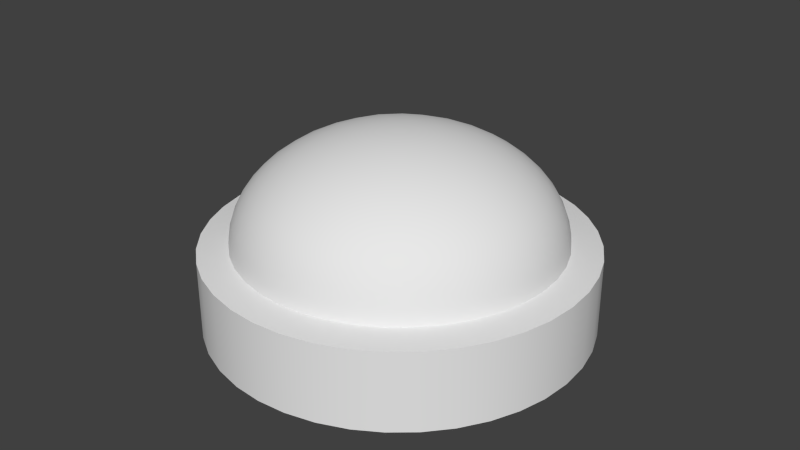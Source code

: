 # Source: pin_cushion.blend  (saved by Blender 2.74.0; exported with 4.5.12 LTS)
import bpy
from mathutils import Matrix  # noqa: F401  (used for matrix-valued properties, if any)

bpy.ops.wm.read_factory_settings(use_empty=True)
scene = bpy.context.scene
scene.name = 'Scene'

# ---- collections
col_collection_1 = bpy.data.collections.new('Collection 1'); scene.collection.children.link(col_collection_1)

# ---- world
world_world = bpy.data.worlds.new('World'); scene.world = world_world
world_world.color = (0.05088, 0.05088, 0.05088)
world_world.use_sun_shadow = False
world_world.sun_shadow_jitter_overblur = 0.0
world_world.cycles.sampling_method = 'MANUAL'
world_world.cycles.sample_map_resolution = 256

# ---- meshes
me_icosphere = bpy.data.meshes.new('Icosphere')
me_icosphere.from_pydata([(0.2764, -0.8506, 0.8141), (-0.7236, -0.5257, 0.8141), (-0.7236, 0.5257, 0.8141), (0.2764, 0.8506, 0.8141), (0.8944, 0.0, 0.8141), (0.0, 0.0, 1.182), (0.9312, -0.07009, 0.7546), (0.9566, -0.1476, 0.6837), (0.9647, -0.229, 0.603), (0.9511, -0.309, 0.5165), (0.9511, 0.309, 0.5165), (0.9647, 0.229, 0.603), (0.9566, 0.1476, 0.6837), (0.9312, 0.07009, 0.7546), (0.2211, -0.9073, 0.7546), (0.1552, -0.9554, 0.6837), (0.08028, -0.9883, 0.603), (-8.759e-09, -1.0, 0.5165), (0.5878, -0.809, 0.5165), (0.5159, -0.8467, 0.603), (0.436, -0.8642, 0.6837), (0.3544, -0.864, 0.7546), (-0.7945, -0.4906, 0.7546), (-0.8607, -0.4429, 0.6837), (-0.9151, -0.3817, 0.603), (-0.9511, -0.309, 0.5165), (-0.5878, -0.809, 0.5165), (-0.6458, -0.7523, 0.603), (-0.6872, -0.6817, 0.6837), (-0.7122, -0.604, 0.7546), (-0.7122, 0.604, 0.7546), (-0.6872, 0.6817, 0.6837), (-0.6458, 0.7523, 0.603), (-0.5878, 0.809, 0.5165), (-0.9511, 0.309, 0.5165), (-0.9151, 0.3817, 0.603), (-0.8607, 0.4429, 0.6837), (-0.7945, 0.4906, 0.7546), (0.3544, 0.864, 0.7546), (0.436, 0.8642, 0.6837), (0.5159, 0.8467, 0.603), (0.5878, 0.809, 0.5165), (8.759e-09, 1.0, 0.5165), (0.08028, 0.9883, 0.603), (0.1552, 0.9554, 0.6837), (0.2211, 0.9073, 0.7546), (0.8716, -0.1134, 0.8339), (0.8311, -0.2389, 0.8508), (0.7699, -0.3706, 0.8623), (0.6882, -0.5, 0.8664), (0.5904, -0.6177, 0.8623), (0.484, -0.7166, 0.8508), (0.3772, -0.7939, 0.8339), (0.1615, -0.864, 0.8339), (0.02964, -0.8642, 0.8508), (-0.1146, -0.8467, 0.8623), (-0.2629, -0.809, 0.8664), (-0.405, -0.7523, 0.8623), (-0.5319, -0.6817, 0.8508), (-0.6385, -0.604, 0.8339), (-0.7718, -0.4205, 0.8339), (-0.8127, -0.2952, 0.8508), (-0.8407, -0.1527, 0.8623), (-0.8506, 1.752e-08, 0.8664), (-0.8407, 0.1527, 0.8623), (-0.8127, 0.2952, 0.8508), (-0.7718, 0.4205, 0.8339), (-0.6385, 0.604, 0.8339), (-0.5319, 0.6817, 0.8508), (-0.405, 0.7523, 0.8623), (-0.2629, 0.809, 0.8664), (-0.1146, 0.8467, 0.8623), (0.02964, 0.8642, 0.8508), (0.1615, 0.864, 0.8339), (0.3772, 0.7939, 0.8339), (0.484, 0.7166, 0.8508), (0.5904, 0.6177, 0.8623), (0.6882, 0.5, 0.8664), (0.7699, 0.3706, 0.8623), (0.8311, 0.2389, 0.8508), (0.8716, 0.1134, 0.8339), (0.03685, -0.1134, 1.177), (0.07761, -0.2389, 1.161), (0.1204, -0.3706, 1.129), (0.1625, -0.5, 1.083), (0.2007, -0.6177, 1.023), (0.2328, -0.7166, 0.9541), (0.2579, -0.7939, 0.883), (0.8347, 0.0, 0.883), (0.7534, 0.0, 0.9541), (0.6495, 0.0, 1.023), (0.5257, 0.0, 1.083), (0.3897, 0.0, 1.129), (0.2511, 0.0, 1.161), (0.1192, 0.0, 1.177), (-0.09647, -0.07009, 1.177), (-0.2032, -0.1476, 1.161), (-0.3153, -0.229, 1.129), (-0.4253, -0.309, 1.083), (-0.5254, -0.3817, 1.023), (-0.6095, -0.4429, 0.9541), (-0.6753, -0.4906, 0.883), (-0.09647, 0.07009, 1.177), (-0.2032, 0.1476, 1.161), (-0.3153, 0.229, 1.129), (-0.4253, 0.309, 1.083), (-0.5254, 0.3817, 1.023), (-0.6095, 0.4429, 0.9541), (-0.6753, 0.4906, 0.883), (0.03685, 0.1134, 1.177), (0.07761, 0.2389, 1.161), (0.1204, 0.3706, 1.129), (0.1625, 0.5, 1.083), (0.2007, 0.6177, 1.023), (0.2328, 0.7166, 0.9541), (0.2579, 0.7939, 0.883), (0.1662, 0.1207, 1.168), (0.3072, 0.1265, 1.144), (0.2152, 0.253, 1.144), (0.4514, 0.1297, 1.104), (0.3618, 0.2629, 1.112), (0.2629, 0.3892, 1.104), (0.5878, 0.1297, 1.048), (0.5067, 0.2664, 1.062), (0.41, 0.3996, 1.062), (0.305, 0.5189, 1.048), (0.7063, 0.1265, 0.98), (0.6382, 0.2629, 0.998), (0.55, 0.3996, 1.005), (0.4472, 0.5257, 0.998), (0.3386, 0.6326, 0.98), (0.801, 0.1208, 0.9067), (0.7474, 0.253, 0.9253), (0.6721, 0.3892, 0.9357), (0.5778, 0.5189, 0.9357), (0.4716, 0.6326, 0.9253), (0.3624, 0.7245, 0.9067), (-0.06348, 0.1954, 1.168), (-0.02541, 0.3312, 1.144), (-0.1741, 0.2829, 1.144), (0.0161, 0.4694, 1.104), (-0.1382, 0.4253, 1.112), (-0.2889, 0.3703, 1.104), (0.05825, 0.5991, 1.048), (-0.09678, 0.5642, 1.062), (-0.2534, 0.5134, 1.062), (-0.3993, 0.4504, 1.048), (0.09791, 0.7108, 0.98), (-0.05279, 0.6882, 0.998), (-0.2101, 0.6466, 1.005), (-0.3618, 0.5878, 0.998), (-0.497, 0.5175, 0.98), (0.1327, 0.7991, 0.9067), (-0.009708, 0.789, 0.9253), (-0.1625, 0.7595, 0.9357), (-0.315, 0.7099, 0.9357), (-0.4559, 0.644, 0.9253), (-0.5771, 0.5685, 0.9067), (-0.2054, 0.0, 1.168), (-0.3229, 0.07819, 1.144), (-0.3229, -0.07819, 1.144), (-0.4414, 0.1604, 1.104), (-0.4472, -1.567e-08, 1.112), (-0.4414, -0.1604, 1.104), (-0.5518, 0.2405, 1.048), (-0.5665, 0.08232, 1.062), (-0.5665, -0.08232, 1.062), (-0.5518, -0.2405, 1.048), (-0.6457, 0.3128, 0.98), (-0.6708, 0.1625, 0.998), (-0.6798, -1.662e-08, 1.005), (-0.6708, -0.1625, 0.998), (-0.6457, -0.3128, 0.98), (-0.719, 0.3731, 0.9067), (-0.7534, 0.2346, 0.9253), (-0.7725, 0.08018, 0.9357), (-0.7725, -0.08018, 0.9357), (-0.7534, -0.2346, 0.9253), (-0.719, -0.3731, 0.9067), (-0.06348, -0.1954, 1.168), (-0.1741, -0.2829, 1.144), (-0.02541, -0.3312, 1.144), (-0.2889, -0.3703, 1.104), (-0.1382, -0.4253, 1.112), (0.0161, -0.4694, 1.104), (-0.3993, -0.4504, 1.048), (-0.2534, -0.5134, 1.062), (-0.09678, -0.5642, 1.062), (0.05825, -0.5991, 1.048), (-0.497, -0.5175, 0.98), (-0.3618, -0.5878, 0.998), (-0.2101, -0.6466, 1.005), (-0.05279, -0.6882, 0.998), (0.09791, -0.7108, 0.98), (-0.5771, -0.5685, 0.9067), (-0.4559, -0.644, 0.9253), (-0.315, -0.7099, 0.9357), (-0.1625, -0.7595, 0.9357), (-0.009708, -0.789, 0.9253), (0.1327, -0.7991, 0.9067), (0.1662, -0.1207, 1.168), (0.2152, -0.253, 1.144), (0.3072, -0.1265, 1.144), (0.2629, -0.3892, 1.104), (0.3618, -0.2629, 1.112), (0.4514, -0.1297, 1.104), (0.305, -0.5189, 1.048), (0.41, -0.3996, 1.062), (0.5067, -0.2664, 1.062), (0.5878, -0.1297, 1.048), (0.3386, -0.6326, 0.98), (0.4472, -0.5257, 0.998), (0.55, -0.3996, 1.005), (0.6382, -0.2629, 0.998), (0.7063, -0.1265, 0.98), (0.3624, -0.7245, 0.9067), (0.4716, -0.6326, 0.9253), (0.5778, -0.5189, 0.9357), (0.6721, -0.3892, 0.9357), (0.7474, -0.253, 0.9253), (0.801, -0.1208, 0.9067), (0.9037, 0.1954, 0.77), (0.9215, 0.2829, 0.6936), (0.855, 0.3312, 0.7821), (0.9189, 0.3703, 0.6073), (0.8618, 0.4253, 0.7005), (0.7824, 0.4694, 0.7888), (0.8928, 0.4504, 0.5165), (0.8467, 0.5134, 0.6097), (0.7766, 0.5643, 0.7029), (0.6882, 0.5991, 0.7888), (0.809, 0.5878, 0.5165), (0.7499, 0.6466, 0.6097), (0.6708, 0.6882, 0.7005), (0.5792, 0.7108, 0.7821), (0.7043, 0.7099, 0.5165), (0.6361, 0.7595, 0.6073), (0.5538, 0.789, 0.6936), (0.4651, 0.7991, 0.77), (0.09345, 0.9199, 0.77), (0.0157, 0.9638, 0.6936), (-0.05082, 0.9155, 0.7821), (-0.0682, 0.9883, 0.6073), (-0.1382, 0.9511, 0.7005), (-0.2046, 0.8892, 0.7888), (-0.1525, 0.9883, 0.5165), (-0.2266, 0.9639, 0.6097), (-0.2966, 0.913, 0.7029), (-0.3571, 0.8396, 0.7888), (-0.309, 0.9511, 0.5165), (-0.3832, 0.913, 0.6097), (-0.4472, 0.8506, 0.7005), (-0.497, 0.7705, 0.7821), (-0.4575, 0.8892, 0.5165), (-0.5257, 0.8396, 0.6073), (-0.5792, 0.7705, 0.6936), (-0.6163, 0.6893, 0.77), (-0.846, 0.3731, 0.77), (-0.9118, 0.3128, 0.6936), (-0.8864, 0.2346, 0.7821), (-0.961, 0.2405, 0.6073), (-0.9472, 0.1625, 0.7005), (-0.9089, 0.08018, 0.7888), (-0.9871, 0.1604, 0.5165), (-0.9867, 0.08232, 0.6097), (-0.96, -8.034e-08, 0.7029), (-0.9089, -0.08018, 0.7888), (-1.0, -3.608e-07, 0.5165), (-0.9867, -0.08232, 0.6097), (-0.9472, -0.1625, 0.7005), (-0.8864, -0.2346, 0.7821), (-0.9871, -0.1604, 0.5165), (-0.961, -0.2405, 0.6073), (-0.9118, -0.3128, 0.6936), (-0.846, -0.3731, 0.77), (-0.6163, -0.6893, 0.77), (-0.5792, -0.7705, 0.6936), (-0.497, -0.7705, 0.7821), (-0.5257, -0.8396, 0.6073), (-0.4472, -0.8506, 0.7005), (-0.3571, -0.8396, 0.7888), (-0.4575, -0.8892, 0.5165), (-0.3832, -0.913, 0.6097), (-0.2966, -0.913, 0.7029), (-0.2046, -0.8892, 0.7888), (-0.309, -0.9511, 0.5165), (-0.2266, -0.9639, 0.6097), (-0.1382, -0.9511, 0.7005), (-0.05082, -0.9155, 0.7821), (-0.1525, -0.9883, 0.5165), (-0.06821, -0.9883, 0.6073), (0.0157, -0.9638, 0.6936), (0.09345, -0.9199, 0.77), (0.4651, -0.7991, 0.77), (0.5538, -0.789, 0.6936), (0.5792, -0.7108, 0.7821), (0.6361, -0.7595, 0.6073), (0.6708, -0.6882, 0.7005), (0.6882, -0.5991, 0.7888), (0.7043, -0.7099, 0.5165), (0.7499, -0.6466, 0.6097), (0.7766, -0.5643, 0.7029), (0.7824, -0.4694, 0.7888), (0.809, -0.5878, 0.5165), (0.8467, -0.5134, 0.6097), (0.8618, -0.4253, 0.7005), (0.855, -0.3312, 0.7821), (0.8928, -0.4504, 0.5165), (0.9189, -0.3703, 0.6073), (0.9215, -0.2829, 0.6936), (0.9037, -0.1954, 0.77), (0.2989, 0.9199, 0.6855), (0.3797, 0.9155, 0.6051), (0.2309, 0.9638, 0.6051), (0.4575, 0.8892, 0.5165), (0.309, 0.9511, 0.5165), (0.1525, 0.9883, 0.5165), (-0.7825, 0.5685, 0.6855), (-0.7534, 0.644, 0.6051), (-0.8453, 0.5175, 0.6051), (-0.7043, 0.7099, 0.5165), (-0.809, 0.5878, 0.5165), (-0.8928, 0.4504, 0.5165), (-0.7825, -0.5685, 0.6855), (-0.8453, -0.5175, 0.6051), (-0.7534, -0.644, 0.6051), (-0.8928, -0.4504, 0.5165), (-0.809, -0.5878, 0.5165), (-0.7043, -0.7099, 0.5165), (0.2989, -0.9199, 0.6855), (0.2309, -0.9638, 0.6051), (0.3797, -0.9155, 0.6051), (0.1525, -0.9883, 0.5165), (0.309, -0.9511, 0.5165), (0.4575, -0.8892, 0.5165), (0.9672, -1.507e-08, 0.6855), (0.988, -0.07819, 0.6051), (0.988, 0.07819, 0.6051), (0.9871, -0.1604, 0.5165), (1.0, -1.567e-08, 0.5165), (0.9871, 0.1604, 0.5165), (1.13, -0.3672, -4.351e-06), (1.13, 0.3672, -4.351e-06), (-2.951e-08, -1.188, -4.351e-06), (0.6984, -0.9613, -4.351e-06), (-1.13, -0.3672, -4.351e-06), (-0.6984, -0.9613, -4.351e-06), (-0.6984, 0.9613, -4.351e-06), (-1.13, 0.3672, -4.351e-06), (0.6984, 0.9613, -4.351e-06), (-8.698e-09, 1.188, -4.351e-06), (1.061, 0.5352, -4.381e-06), (0.9613, 0.6984, -4.351e-06), (0.8369, 0.8435, -4.292e-06), (-0.1812, 1.174, -4.768e-06), (-0.3672, 1.13, -4.947e-06), (-0.5436, 1.057, -4.798e-06), (-1.173, 0.1905, -4.232e-06), (-1.188, -4.16e-07, -3.606e-06), (-1.173, -0.1905, -2.623e-06), (-0.5436, -1.057, -5.096e-06), (-0.3672, -1.13, -5.275e-06), (-0.1812, -1.174, -4.947e-06), (0.8369, -0.8435, -5.662e-06), (0.9613, -0.6984, -6.616e-06), (1.061, -0.5352, -7.063e-06), (0.5436, 1.057, -4.351e-06), (0.3672, 1.13, -4.351e-06), (0.1812, 1.174, -4.351e-06), (-0.8369, 0.8435, -4.351e-06), (-0.9613, 0.6984, -4.351e-06), (-1.061, 0.5352, -4.351e-06), (-1.061, -0.5352, -4.351e-06), (-0.9613, -0.6984, -4.351e-06), (-0.8369, -0.8435, -4.351e-06), (0.1812, -1.174, -4.351e-06), (0.3672, -1.13, -4.351e-06), (0.5436, -1.057, -4.351e-06), (1.173, -0.1905, 0.0), (1.188, -5.912e-09, 0.0), (1.173, 0.1905, -4.351e-06), (1.173, 0.1905, 0.4928), (1.188, -5.912e-09, 0.4928), (1.173, -0.1905, 0.4928), (0.5436, -1.057, 0.4928), (0.3672, -1.13, 0.4928), (0.1812, -1.174, 0.4928), (-0.8369, -0.8435, 0.4928), (-0.9613, -0.6984, 0.4928), (-1.061, -0.5352, 0.4928), (-1.061, 0.5352, 0.4928), (-0.9613, 0.6984, 0.4928), (-0.8369, 0.8435, 0.4928), (0.1812, 1.174, 0.4928), (0.3672, 1.13, 0.4928), (0.5436, 1.057, 0.4928), (1.061, -0.5352, 0.4928), (0.9613, -0.6984, 0.4928), (0.8369, -0.8435, 0.4928), (-0.1812, -1.174, 0.4928), (-0.3672, -1.13, 0.4928), (-0.5436, -1.057, 0.4928), (-1.173, -0.1905, 0.4928), (-1.188, -4.16e-07, 0.4928), (-1.173, 0.1905, 0.4928), (-0.5436, 1.057, 0.4928), (-0.3672, 1.13, 0.4928), (-0.1812, 1.174, 0.4928), (0.8369, 0.8435, 0.4928), (0.9613, 0.6984, 0.4928), (1.061, 0.5352, 0.4928), (-8.698e-09, 1.188, 0.4928), (0.6984, 0.9613, 0.4928), (-1.13, 0.3672, 0.4928), (-0.6984, 0.9613, 0.4928), (-0.6984, -0.9613, 0.4928), (-1.13, -0.3672, 0.4928), (0.6984, -0.9613, 0.4928), (-2.951e-08, -1.188, 0.4928), (1.13, 0.3672, 0.4928), (1.13, -0.3672, 0.4928), (0.9511, 0.309, 0.5165), (0.8928, 0.4504, 0.5165), (0.809, 0.5878, 0.5165), (0.7043, 0.7099, 0.5165), (0.5878, 0.809, 0.5165), (8.759e-09, 1.0, 0.5165), (-0.1525, 0.9883, 0.5165), (-0.309, 0.9511, 0.5165), (-0.4575, 0.8892, 0.5165), (-0.5878, 0.809, 0.5165), (-0.9511, 0.309, 0.5165), (-0.9871, 0.1604, 0.5165), (-1.0, -3.608e-07, 0.5165), (-0.9871, -0.1604, 0.5165), (-0.9511, -0.309, 0.5165), (-0.5878, -0.809, 0.5165), (-0.4575, -0.8892, 0.5165), (-0.309, -0.9511, 0.5165), (-0.1525, -0.9883, 0.5165), (-8.759e-09, -1.0, 0.5165), (0.5878, -0.809, 0.5165), (0.7043, -0.7099, 0.5165), (0.809, -0.5878, 0.5165), (0.8928, -0.4504, 0.5165), (0.9511, -0.309, 0.5165), (0.1525, 0.9883, 0.5165), (0.4575, 0.8892, 0.5165), (0.309, 0.9511, 0.5165), (-0.8928, 0.4504, 0.5165), (-0.7043, 0.7099, 0.5165), (-0.809, 0.5878, 0.5165), (-0.7043, -0.7099, 0.5165), (-0.8928, -0.4504, 0.5165), (-0.809, -0.5878, 0.5165), (0.4575, -0.8892, 0.5165), (0.1525, -0.9883, 0.5165), (0.309, -0.9511, 0.5165), (0.9871, 0.1604, 0.5165), (0.9871, -0.1604, 0.5165), (1.0, -1.567e-08, 0.5165), (1.13, 0.3672, -4.351e-06), (1.061, 0.5352, -4.381e-06), (0.9613, 0.6984, -4.351e-06), (0.8369, 0.8435, -4.292e-06), (0.6984, 0.9613, -4.351e-06), (-8.698e-09, 1.188, -4.351e-06), (-0.1812, 1.174, -4.768e-06), (-0.3672, 1.13, -4.947e-06), (-0.5436, 1.057, -4.798e-06), (-0.6984, 0.9613, -4.351e-06), (-1.13, 0.3672, -4.351e-06), (-1.173, 0.1905, -4.232e-06), (-1.188, -4.16e-07, -3.606e-06), (-1.173, -0.1905, -2.623e-06), (-1.13, -0.3672, -4.351e-06), (-0.6984, -0.9613, -4.351e-06), (-0.5436, -1.057, -5.096e-06), (-0.3672, -1.13, -5.275e-06), (-0.1812, -1.174, -4.947e-06), (-2.951e-08, -1.188, -4.351e-06), (0.6984, -0.9613, -4.351e-06), (0.8369, -0.8435, -5.662e-06), (0.9613, -0.6984, -6.616e-06), (1.061, -0.5352, -7.063e-06), (1.13, -0.3672, -4.351e-06), (0.1812, 1.174, -4.351e-06), (0.5436, 1.057, -4.351e-06), (0.3672, 1.13, -4.351e-06), (-1.061, 0.5352, -4.351e-06), (-0.8369, 0.8435, -4.351e-06), (-0.9613, 0.6984, -4.351e-06), (-0.8369, -0.8435, -4.351e-06), (-1.061, -0.5352, -4.351e-06), (-0.9613, -0.6984, -4.351e-06), (0.5436, -1.057, -4.351e-06), (0.1812, -1.174, -4.351e-06), (0.3672, -1.13, -4.351e-06), (1.173, 0.1905, -4.351e-06), (1.173, -0.1905, -4.351e-06), (1.188, -5.912e-09, -4.351e-06), (1.188, -5.912e-09, 0.4928), (1.173, 0.1905, 0.4928), (1.173, -0.1905, 0.4928), (1.13, -0.3672, 0.4928), (1.13, 0.3672, 0.4928), (0.3672, -1.13, 0.4928), (0.5436, -1.057, 0.4928), (0.1812, -1.174, 0.4928), (-2.951e-08, -1.188, 0.4928), (0.6984, -0.9613, 0.4928), (-0.9613, -0.6984, 0.4928), (-0.8369, -0.8435, 0.4928), (-1.061, -0.5352, 0.4928), (-1.13, -0.3672, 0.4928), (-0.6984, -0.9613, 0.4928), (-0.9613, 0.6984, 0.4928), (-1.061, 0.5352, 0.4928), (-0.8369, 0.8435, 0.4928), (-0.6984, 0.9613, 0.4928), (-1.13, 0.3672, 0.4928), (0.3672, 1.13, 0.4928), (0.1812, 1.174, 0.4928), (0.5436, 1.057, 0.4928), (0.6984, 0.9613, 0.4928), (-8.698e-09, 1.188, 0.4928), (1.061, -0.5352, 0.4928), (0.9613, -0.6984, 0.4928), (0.8369, -0.8435, 0.4928), (-0.1812, -1.174, 0.4928), (-0.3672, -1.13, 0.4928), (-0.5436, -1.057, 0.4928), (-1.173, -0.1905, 0.4928), (-1.188, -4.16e-07, 0.4928), (-1.173, 0.1905, 0.4928), (-0.5436, 1.057, 0.4928), (-0.3672, 1.13, 0.4928), (-0.1812, 1.174, 0.4928), (0.8369, 0.8435, 0.4928), (0.9613, 0.6984, 0.4928), (1.061, 0.5352, 0.4928)], [], [(0, 52, 87), (1, 59, 101), (2, 66, 108), (3, 73, 115), (4, 80, 88), (94, 109, 5), (93, 116, 94), (92, 117, 93), (91, 119, 92), (90, 122, 91), (89, 126, 90), (88, 131, 89), (94, 116, 109), (116, 110, 109), (93, 117, 116), (117, 118, 116), (116, 118, 110), (118, 111, 110), (92, 119, 117), (119, 120, 117), (117, 120, 118), (120, 121, 118), (118, 121, 111), (121, 112, 111), (91, 122, 119), (122, 123, 119), (119, 123, 120), (123, 124, 120), (120, 124, 121), (124, 125, 121), (121, 125, 112), (125, 113, 112), (90, 126, 122), (126, 127, 122), (122, 127, 123), (127, 128, 123), (123, 128, 124), (128, 129, 124), (124, 129, 125), (129, 130, 125), (125, 130, 113), (130, 114, 113), (89, 131, 126), (131, 132, 126), (126, 132, 127), (132, 133, 127), (127, 133, 128), (133, 134, 128), (128, 134, 129), (134, 135, 129), (129, 135, 130), (135, 136, 130), (130, 136, 114), (136, 115, 114), (88, 80, 131), (80, 79, 131), (131, 79, 132), (79, 78, 132), (132, 78, 133), (78, 77, 133), (133, 77, 134), (77, 76, 134), (134, 76, 135), (76, 75, 135), (135, 75, 136), (75, 74, 136), (136, 74, 115), (74, 3, 115), (109, 102, 5), (110, 137, 109), (111, 138, 110), (112, 140, 111), (113, 143, 112), (114, 147, 113), (115, 152, 114), (109, 137, 102), (137, 103, 102), (110, 138, 137), (138, 139, 137), (137, 139, 103), (139, 104, 103), (111, 140, 138), (140, 141, 138), (138, 141, 139), (141, 142, 139), (139, 142, 104), (142, 105, 104), (112, 143, 140), (143, 144, 140), (140, 144, 141), (144, 145, 141), (141, 145, 142), (145, 146, 142), (142, 146, 105), (146, 106, 105), (113, 147, 143), (147, 148, 143), (143, 148, 144), (148, 149, 144), (144, 149, 145), (149, 150, 145), (145, 150, 146), (150, 151, 146), (146, 151, 106), (151, 107, 106), (114, 152, 147), (152, 153, 147), (147, 153, 148), (153, 154, 148), (148, 154, 149), (154, 155, 149), (149, 155, 150), (155, 156, 150), (150, 156, 151), (156, 157, 151), (151, 157, 107), (157, 108, 107), (115, 73, 152), (73, 72, 152), (152, 72, 153), (72, 71, 153), (153, 71, 154), (71, 70, 154), (154, 70, 155), (70, 69, 155), (155, 69, 156), (69, 68, 156), (156, 68, 157), (68, 67, 157), (157, 67, 108), (67, 2, 108), (102, 95, 5), (103, 158, 102), (104, 159, 103), (105, 161, 104), (106, 164, 105), (107, 168, 106), (108, 173, 107), (102, 158, 95), (158, 96, 95), (103, 159, 158), (159, 160, 158), (158, 160, 96), (160, 97, 96), (104, 161, 159), (161, 162, 159), (159, 162, 160), (162, 163, 160), (160, 163, 97), (163, 98, 97), (105, 164, 161), (164, 165, 161), (161, 165, 162), (165, 166, 162), (162, 166, 163), (166, 167, 163), (163, 167, 98), (167, 99, 98), (106, 168, 164), (168, 169, 164), (164, 169, 165), (169, 170, 165), (165, 170, 166), (170, 171, 166), (166, 171, 167), (171, 172, 167), (167, 172, 99), (172, 100, 99), (107, 173, 168), (173, 174, 168), (168, 174, 169), (174, 175, 169), (169, 175, 170), (175, 176, 170), (170, 176, 171), (176, 177, 171), (171, 177, 172), (177, 178, 172), (172, 178, 100), (178, 101, 100), (108, 66, 173), (66, 65, 173), (173, 65, 174), (65, 64, 174), (174, 64, 175), (64, 63, 175), (175, 63, 176), (63, 62, 176), (176, 62, 177), (62, 61, 177), (177, 61, 178), (61, 60, 178), (178, 60, 101), (60, 1, 101), (95, 81, 5), (96, 179, 95), (97, 180, 96), (98, 182, 97), (99, 185, 98), (100, 189, 99), (101, 194, 100), (95, 179, 81), (179, 82, 81), (96, 180, 179), (180, 181, 179), (179, 181, 82), (181, 83, 82), (97, 182, 180), (182, 183, 180), (180, 183, 181), (183, 184, 181), (181, 184, 83), (184, 84, 83), (98, 185, 182), (185, 186, 182), (182, 186, 183), (186, 187, 183), (183, 187, 184), (187, 188, 184), (184, 188, 84), (188, 85, 84), (99, 189, 185), (189, 190, 185), (185, 190, 186), (190, 191, 186), (186, 191, 187), (191, 192, 187), (187, 192, 188), (192, 193, 188), (188, 193, 85), (193, 86, 85), (100, 194, 189), (194, 195, 189), (189, 195, 190), (195, 196, 190), (190, 196, 191), (196, 197, 191), (191, 197, 192), (197, 198, 192), (192, 198, 193), (198, 199, 193), (193, 199, 86), (199, 87, 86), (101, 59, 194), (59, 58, 194), (194, 58, 195), (58, 57, 195), (195, 57, 196), (57, 56, 196), (196, 56, 197), (56, 55, 197), (197, 55, 198), (55, 54, 198), (198, 54, 199), (54, 53, 199), (199, 53, 87), (53, 0, 87), (81, 94, 5), (82, 200, 81), (83, 201, 82), (84, 203, 83), (85, 206, 84), (86, 210, 85), (87, 215, 86), (81, 200, 94), (200, 93, 94), (82, 201, 200), (201, 202, 200), (200, 202, 93), (202, 92, 93), (83, 203, 201), (203, 204, 201), (201, 204, 202), (204, 205, 202), (202, 205, 92), (205, 91, 92), (84, 206, 203), (206, 207, 203), (203, 207, 204), (207, 208, 204), (204, 208, 205), (208, 209, 205), (205, 209, 91), (209, 90, 91), (85, 210, 206), (210, 211, 206), (206, 211, 207), (211, 212, 207), (207, 212, 208), (212, 213, 208), (208, 213, 209), (213, 214, 209), (209, 214, 90), (214, 89, 90), (86, 215, 210), (215, 216, 210), (210, 216, 211), (216, 217, 211), (211, 217, 212), (217, 218, 212), (212, 218, 213), (218, 219, 213), (213, 219, 214), (219, 220, 214), (214, 220, 89), (220, 88, 89), (87, 52, 215), (52, 51, 215), (215, 51, 216), (51, 50, 216), (216, 50, 217), (50, 49, 217), (217, 49, 218), (49, 48, 218), (218, 48, 219), (48, 47, 219), (219, 47, 220), (47, 46, 220), (220, 46, 88), (46, 4, 88), (13, 80, 4), (12, 221, 13), (11, 222, 12), (10, 224, 11), (13, 221, 80), (221, 79, 80), (12, 222, 221), (222, 223, 221), (221, 223, 79), (223, 78, 79), (11, 224, 222), (224, 225, 222), (222, 225, 223), (225, 226, 223), (223, 226, 78), (226, 77, 78), (10, 227, 224), (227, 228, 224), (224, 228, 225), (228, 229, 225), (225, 229, 226), (229, 230, 226), (226, 230, 77), (230, 76, 77), (227, 231, 228), (231, 232, 228), (228, 232, 229), (232, 233, 229), (229, 233, 230), (233, 234, 230), (230, 234, 76), (234, 75, 76), (231, 235, 232), (235, 236, 232), (232, 236, 233), (236, 237, 233), (233, 237, 234), (237, 238, 234), (234, 238, 75), (238, 74, 75), (235, 41, 236), (41, 40, 236), (236, 40, 237), (40, 39, 237), (237, 39, 238), (39, 38, 238), (238, 38, 74), (38, 3, 74), (45, 73, 3), (44, 239, 45), (43, 240, 44), (42, 242, 43), (45, 239, 73), (239, 72, 73), (44, 240, 239), (240, 241, 239), (239, 241, 72), (241, 71, 72), (43, 242, 240), (242, 243, 240), (240, 243, 241), (243, 244, 241), (241, 244, 71), (244, 70, 71), (42, 245, 242), (245, 246, 242), (242, 246, 243), (246, 247, 243), (243, 247, 244), (247, 248, 244), (244, 248, 70), (248, 69, 70), (245, 249, 246), (249, 250, 246), (246, 250, 247), (250, 251, 247), (247, 251, 248), (251, 252, 248), (248, 252, 69), (252, 68, 69), (249, 253, 250), (253, 254, 250), (250, 254, 251), (254, 255, 251), (251, 255, 252), (255, 256, 252), (252, 256, 68), (256, 67, 68), (253, 33, 254), (33, 32, 254), (254, 32, 255), (32, 31, 255), (255, 31, 256), (31, 30, 256), (256, 30, 67), (30, 2, 67), (37, 66, 2), (36, 257, 37), (35, 258, 36), (34, 260, 35), (37, 257, 66), (257, 65, 66), (36, 258, 257), (258, 259, 257), (257, 259, 65), (259, 64, 65), (35, 260, 258), (260, 261, 258), (258, 261, 259), (261, 262, 259), (259, 262, 64), (262, 63, 64), (34, 263, 260), (263, 264, 260), (260, 264, 261), (264, 265, 261), (261, 265, 262), (265, 266, 262), (262, 266, 63), (266, 62, 63), (263, 267, 264), (267, 268, 264), (264, 268, 265), (268, 269, 265), (265, 269, 266), (269, 270, 266), (266, 270, 62), (270, 61, 62), (267, 271, 268), (271, 272, 268), (268, 272, 269), (272, 273, 269), (269, 273, 270), (273, 274, 270), (270, 274, 61), (274, 60, 61), (271, 25, 272), (25, 24, 272), (272, 24, 273), (24, 23, 273), (273, 23, 274), (23, 22, 274), (274, 22, 60), (22, 1, 60), (29, 59, 1), (28, 275, 29), (27, 276, 28), (26, 278, 27), (29, 275, 59), (275, 58, 59), (28, 276, 275), (276, 277, 275), (275, 277, 58), (277, 57, 58), (27, 278, 276), (278, 279, 276), (276, 279, 277), (279, 280, 277), (277, 280, 57), (280, 56, 57), (26, 281, 278), (281, 282, 278), (278, 282, 279), (282, 283, 279), (279, 283, 280), (283, 284, 280), (280, 284, 56), (284, 55, 56), (281, 285, 282), (285, 286, 282), (282, 286, 283), (286, 287, 283), (283, 287, 284), (287, 288, 284), (284, 288, 55), (288, 54, 55), (285, 289, 286), (289, 290, 286), (286, 290, 287), (290, 291, 287), (287, 291, 288), (291, 292, 288), (288, 292, 54), (292, 53, 54), (289, 17, 290), (17, 16, 290), (290, 16, 291), (16, 15, 291), (291, 15, 292), (15, 14, 292), (292, 14, 53), (14, 0, 53), (21, 52, 0), (20, 293, 21), (19, 294, 20), (18, 296, 19), (21, 293, 52), (293, 51, 52), (20, 294, 293), (294, 295, 293), (293, 295, 51), (295, 50, 51), (19, 296, 294), (296, 297, 294), (294, 297, 295), (297, 298, 295), (295, 298, 50), (298, 49, 50), (18, 299, 296), (299, 300, 296), (296, 300, 297), (300, 301, 297), (297, 301, 298), (301, 302, 298), (298, 302, 49), (302, 48, 49), (299, 303, 300), (303, 304, 300), (300, 304, 301), (304, 305, 301), (301, 305, 302), (305, 306, 302), (302, 306, 48), (306, 47, 48), (303, 307, 304), (307, 308, 304), (304, 308, 305), (308, 309, 305), (305, 309, 306), (309, 310, 306), (306, 310, 47), (310, 46, 47), (307, 9, 308), (9, 8, 308), (308, 8, 309), (8, 7, 309), (309, 7, 310), (7, 6, 310), (310, 6, 46), (6, 4, 46), (38, 45, 3), (39, 311, 38), (40, 312, 39), (41, 314, 40), (38, 311, 45), (311, 44, 45), (39, 312, 311), (312, 313, 311), (311, 313, 44), (313, 43, 44), (40, 314, 312), (314, 315, 312), (312, 315, 313), (315, 316, 313), (313, 316, 43), (316, 42, 43), (30, 37, 2), (31, 317, 30), (32, 318, 31), (33, 320, 32), (30, 317, 37), (317, 36, 37), (31, 318, 317), (318, 319, 317), (317, 319, 36), (319, 35, 36), (32, 320, 318), (320, 321, 318), (318, 321, 319), (321, 322, 319), (319, 322, 35), (322, 34, 35), (22, 29, 1), (23, 323, 22), (24, 324, 23), (25, 326, 24), (22, 323, 29), (323, 28, 29), (23, 324, 323), (324, 325, 323), (323, 325, 28), (325, 27, 28), (24, 326, 324), (326, 327, 324), (324, 327, 325), (327, 328, 325), (325, 328, 27), (328, 26, 27), (14, 21, 0), (15, 329, 14), (16, 330, 15), (17, 332, 16), (14, 329, 21), (329, 20, 21), (15, 330, 329), (330, 331, 329), (329, 331, 20), (331, 19, 20), (16, 332, 330), (332, 333, 330), (330, 333, 331), (333, 334, 331), (331, 334, 19), (334, 18, 19), (6, 13, 4), (7, 335, 6), (8, 336, 7), (9, 338, 8), (6, 335, 13), (335, 12, 13), (7, 336, 335), (336, 337, 335), (335, 337, 12), (337, 11, 12), (8, 338, 336), (338, 339, 336), (336, 339, 337), (339, 340, 337), (337, 340, 11), (340, 10, 11), (461, 498, 500, 499, 485, 484, 483, 482, 481, 495, 497, 496, 480, 479, 478, 477, 476, 492, 494, 493, 475, 474, 473, 472, 471, 489, 491, 490, 470, 469, 468, 467, 466, 486, 488, 487, 465, 464, 463, 462), (400, 401, 360, 361), (388, 389, 372, 373), (411, 393, 368, 350), (383, 420, 341, 378), (412, 408, 353, 349), (402, 403, 358, 359), (390, 391, 370, 371), (397, 398, 363, 364), (385, 386, 375, 376), (410, 419, 342, 351), (414, 405, 356, 347), (413, 390, 371, 348), (387, 388, 373, 374), (399, 400, 361, 362), (395, 412, 349, 366), (382, 383, 378, 379), (407, 411, 350, 354), (416, 402, 359, 345), (415, 387, 374, 346), (396, 397, 364, 365), (384, 385, 376, 377), (409, 410, 351, 352), (404, 413, 348, 357), (392, 414, 347, 369), (418, 399, 362, 343), (417, 384, 377, 344), (394, 395, 366, 367), (381, 382, 379, 380), (406, 407, 354, 355), (389, 416, 345, 372), (401, 415, 346, 360), (420, 396, 365, 341), (419, 381, 380, 342), (408, 409, 352, 353), (403, 404, 357, 358), (391, 392, 369, 370), (386, 418, 343, 375), (398, 417, 344, 363), (405, 406, 355, 356), (393, 394, 367, 368), (434, 433, 533, 532), (452, 454, 511, 512), (451, 450, 518, 516), (442, 441, 510, 528), (447, 425, 524, 523), (443, 442, 528, 527), (427, 426, 525, 537), (440, 439, 529, 509), (428, 427, 537, 536), (441, 455, 507, 510), (459, 445, 504, 503), (425, 424, 538, 524), (439, 438, 530, 529), (426, 446, 522, 525), (454, 453, 513, 511), (450, 430, 519, 518), (455, 457, 506, 507), (424, 423, 539, 538), (432, 431, 520, 534), (446, 448, 521, 522), (445, 444, 526, 504), (433, 432, 534, 533), (421, 458, 502, 505), (430, 429, 535, 519), (444, 443, 527, 526), (453, 435, 514, 513), (431, 449, 517, 520), (457, 456, 508, 506), (458, 460, 501, 502), (429, 428, 536, 535), (448, 447, 523, 521), (437, 436, 515, 531), (449, 451, 516, 517), (438, 437, 531, 530), (435, 434, 532, 514), (422, 421, 505, 540), (456, 440, 509, 508), (423, 422, 540, 539), (436, 452, 512, 515), (460, 459, 503, 501)])
me_icosphere.polygons.foreach_set('use_smooth', [True] * 721)
_uv = me_icosphere.uv_layers.new(name='UVMap')
_uv.uv.foreach_set('vector', [0.9814, 0.2582, 0.9825, 0.2388, 0.9962, 0.2506, 0.8886, 0.5513, 0.885, 0.5736, 0.8732, 0.5539, 0.8097, 0.5935, 0.8147, 0.5716, 0.8258, 0.5935, 0.7867, 0.9054, 0.7809, 0.9257, 0.7713, 0.9028, 0.9765, 0.05636, 0.9835, 0.03989, 0.9917, 0.06223, 0.6179, 0.6242, 0.5923, 0.6325, 0.5994, 0.6107, 0.6385, 0.6391, 0.6116, 0.6483, 0.6179, 0.6242, 0.6602, 0.6548, 0.633, 0.6652, 0.6385, 0.6391, 0.6816, 0.6702, 0.6553, 0.682, 0.6602, 0.6548, 0.7011, 0.6843, 0.6768, 0.6975, 0.6816, 0.6702, 0.7176, 0.696, 0.6959, 0.7104, 0.7011, 0.6843, 0.7306, 0.7052, 0.7116, 0.7202, 0.7176, 0.696, 0.6179, 0.6242, 0.6116, 0.6483, 0.5923, 0.6325, 0.6116, 0.6483, 0.5845, 0.6567, 0.5923, 0.6325, 0.6385, 0.6391, 0.633, 0.6652, 0.6116, 0.6483, 0.633, 0.6652, 0.6044, 0.6745, 0.6116, 0.6483, 0.6116, 0.6483, 0.6044, 0.6745, 0.5845, 0.6567, 0.6044, 0.6745, 0.5765, 0.6821, 0.5845, 0.6567, 0.6602, 0.6548, 0.6553, 0.682, 0.633, 0.6652, 0.6553, 0.682, 0.6263, 0.6927, 0.633, 0.6652, 0.633, 0.6652, 0.6263, 0.6927, 0.6044, 0.6745, 0.6263, 0.6927, 0.5966, 0.7011, 0.6044, 0.6745, 0.6044, 0.6745, 0.5966, 0.7011, 0.5765, 0.6821, 0.5966, 0.7011, 0.5686, 0.707, 0.5765, 0.6821, 0.6816, 0.6702, 0.6768, 0.6975, 0.6553, 0.682, 0.6768, 0.6975, 0.6486, 0.7096, 0.6553, 0.682, 0.6553, 0.682, 0.6486, 0.7096, 0.6263, 0.6927, 0.6486, 0.7096, 0.6185, 0.7194, 0.6263, 0.6927, 0.6263, 0.6927, 0.6185, 0.7194, 0.5966, 0.7011, 0.6185, 0.7194, 0.5888, 0.7261, 0.5966, 0.7011, 0.5966, 0.7011, 0.5888, 0.7261, 0.5686, 0.707, 0.5888, 0.7261, 0.5615, 0.7297, 0.5686, 0.707, 0.7011, 0.6843, 0.6959, 0.7104, 0.6768, 0.6975, 0.6959, 0.7104, 0.6698, 0.724, 0.6768, 0.6975, 0.6768, 0.6975, 0.6698, 0.724, 0.6486, 0.7096, 0.6698, 0.724, 0.6406, 0.7353, 0.6486, 0.7096, 0.6486, 0.7096, 0.6406, 0.7353, 0.6185, 0.7194, 0.6406, 0.7353, 0.6104, 0.7433, 0.6185, 0.7194, 0.6185, 0.7194, 0.6104, 0.7433, 0.5888, 0.7261, 0.6104, 0.7433, 0.5815, 0.7477, 0.5888, 0.7261, 0.5888, 0.7261, 0.5815, 0.7477, 0.5615, 0.7297, 0.5815, 0.7477, 0.5557, 0.7488, 0.5615, 0.7297, 0.7176, 0.696, 0.7116, 0.7202, 0.6959, 0.7104, 0.7116, 0.7202, 0.6882, 0.7348, 0.6959, 0.7104, 0.6959, 0.7104, 0.6882, 0.7348, 0.6698, 0.724, 0.6882, 0.7348, 0.6611, 0.7475, 0.6698, 0.724, 0.6698, 0.724, 0.6611, 0.7475, 0.6406, 0.7353, 0.6611, 0.7475, 0.6318, 0.757, 0.6406, 0.7353, 0.6406, 0.7353, 0.6318, 0.757, 0.6104, 0.7433, 0.6318, 0.757, 0.6024, 0.7627, 0.6104, 0.7433, 0.6104, 0.7433, 0.6024, 0.7627, 0.5815, 0.7477, 0.7623, 0.8515, 0.7667, 0.8787, 0.7491, 0.8735, 0.5815, 0.7477, 0.5751, 0.7647, 0.5557, 0.7488, 0.7667, 0.8787, 0.7713, 0.9028, 0.7546, 0.8993, 0.9917, 0.06223, 0.9835, 0.03989, 1.0, 0.04563, 0.7238, 0.7271, 0.7032, 0.7421, 0.7116, 0.7202, 0.7116, 0.7202, 0.7032, 0.7421, 0.6882, 0.7348, 0.7032, 0.7421, 0.6787, 0.7557, 0.6882, 0.7348, 0.6882, 0.7348, 0.6787, 0.7557, 0.6611, 0.7475, 0.7713, 0.7763, 0.7734, 0.8026, 0.756, 0.7943, 0.756, 0.7943, 0.7734, 0.8026, 0.7586, 0.8227, 0.7734, 0.8026, 0.7763, 0.8304, 0.7586, 0.8227, 0.7586, 0.8227, 0.7763, 0.8304, 0.7623, 0.8515, 0.7763, 0.8304, 0.7796, 0.8578, 0.7623, 0.8515, 0.7623, 0.8515, 0.7796, 0.8578, 0.7667, 0.8787, 0.7796, 0.8578, 0.7832, 0.8831, 0.7667, 0.8787, 0.7667, 0.8787, 0.7832, 0.8831, 0.7713, 0.9028, 0.7832, 0.8831, 0.7867, 0.9054, 0.7713, 0.9028, 0.5923, 0.6325, 0.5765, 0.6107, 0.5994, 0.6107, 0.5845, 0.6567, 0.5675, 0.634, 0.5923, 0.6325, 0.5765, 0.6821, 0.5582, 0.6594, 0.5845, 0.6567, 0.5686, 0.707, 0.5492, 0.6857, 0.5765, 0.6821, 0.5615, 0.7297, 0.5413, 0.7107, 0.5686, 0.707, 0.5557, 0.7488, 0.5352, 0.7326, 0.5615, 0.7297, 0.7713, 0.9028, 0.7643, 0.9241, 0.7546, 0.8993, 0.5923, 0.6325, 0.5675, 0.634, 0.5765, 0.6107, 0.5675, 0.634, 0.5512, 0.6107, 0.5765, 0.6107, 0.5845, 0.6567, 0.5582, 0.6594, 0.5675, 0.634, 0.5582, 0.6594, 0.5405, 0.6351, 0.5675, 0.634, 0.5675, 0.634, 0.5405, 0.6351, 0.5512, 0.6107, 0.5405, 0.6351, 0.5247, 0.6107, 0.5512, 0.6107, 0.5765, 0.6821, 0.5492, 0.6857, 0.5582, 0.6594, 0.5492, 0.6857, 0.5301, 0.6613, 0.5582, 0.6594, 0.5582, 0.6594, 0.5301, 0.6613, 0.5405, 0.6351, 0.5301, 0.6613, 0.5129, 0.6357, 0.5405, 0.6351, 0.5405, 0.6351, 0.5129, 0.6357, 0.5247, 0.6107, 0.5129, 0.6357, 0.4988, 0.6107, 0.5247, 0.6107, 0.5686, 0.707, 0.5413, 0.7107, 0.5492, 0.6857, 0.5413, 0.7107, 0.5211, 0.6877, 0.5492, 0.6857, 0.5492, 0.6857, 0.5211, 0.6877, 0.5301, 0.6613, 0.5211, 0.6877, 0.5025, 0.662, 0.5301, 0.6613, 0.5301, 0.6613, 0.5025, 0.662, 0.5129, 0.6357, 0.5025, 0.662, 0.487, 0.6357, 0.5129, 0.6357, 0.5129, 0.6357, 0.487, 0.6357, 0.4988, 0.6107, 0.487, 0.6357, 0.4752, 0.6107, 0.4988, 0.6107, 0.5615, 0.7297, 0.5352, 0.7326, 0.5413, 0.7107, 0.5352, 0.7326, 0.5142, 0.712, 0.5413, 0.7107, 0.5413, 0.7107, 0.5142, 0.712, 0.5211, 0.6877, 0.5142, 0.712, 0.4944, 0.6877, 0.5211, 0.6877, 0.5211, 0.6877, 0.4944, 0.6877, 0.5025, 0.662, 0.4944, 0.6877, 0.4775, 0.6613, 0.5025, 0.662, 0.5025, 0.662, 0.4775, 0.6613, 0.487, 0.6357, 0.4775, 0.6613, 0.4645, 0.6351, 0.487, 0.6357, 0.487, 0.6357, 0.4645, 0.6351, 0.4752, 0.6107, 0.4645, 0.6351, 0.4556, 0.6107, 0.4752, 0.6107, 0.5557, 0.7488, 0.531, 0.7503, 0.5352, 0.7326, 0.531, 0.7503, 0.5099, 0.7326, 0.5352, 0.7326, 0.5352, 0.7326, 0.5099, 0.7326, 0.5142, 0.712, 0.5099, 0.7326, 0.4894, 0.7107, 0.5142, 0.712, 0.5142, 0.712, 0.4894, 0.7107, 0.4944, 0.6877, 0.4894, 0.7107, 0.4713, 0.6857, 0.4944, 0.6877, 0.4944, 0.6877, 0.4713, 0.6857, 0.4775, 0.6613, 0.4713, 0.6857, 0.4569, 0.6594, 0.4775, 0.6613, 0.4775, 0.6613, 0.4569, 0.6594, 0.4645, 0.6351, 0.8385, 0.6423, 0.832, 0.6168, 0.8509, 0.6179, 0.8509, 0.6179, 0.832, 0.6168, 0.8434, 0.5935, 0.832, 0.6168, 0.8258, 0.5935, 0.8434, 0.5935, 0.7713, 0.9028, 0.7809, 0.9257, 0.7643, 0.9241, 0.7809, 0.9257, 0.7748, 0.9476, 0.7643, 0.9241, 0.7643, 0.9241, 0.7748, 0.9476, 0.7572, 0.9466, 0.7748, 0.9476, 0.7688, 0.9697, 0.7572, 0.9466, 0.5099, 0.7326, 0.4874, 0.7297, 0.4894, 0.7107, 0.8358, 0.7125, 0.831, 0.6898, 0.85, 0.6935, 0.4894, 0.7107, 0.4685, 0.707, 0.4713, 0.6857, 0.831, 0.6898, 0.8256, 0.6649, 0.8447, 0.6685, 0.8447, 0.6685, 0.8256, 0.6649, 0.8385, 0.6423, 0.8256, 0.6649, 0.8201, 0.6395, 0.8385, 0.6423, 0.8385, 0.6423, 0.8201, 0.6395, 0.832, 0.6168, 0.8201, 0.6395, 0.8147, 0.6153, 0.832, 0.6168, 0.832, 0.6168, 0.8147, 0.6153, 0.8258, 0.5935, 0.8147, 0.6153, 0.8097, 0.5935, 0.8258, 0.5935, 0.5765, 0.6107, 0.5923, 0.5888, 0.5994, 0.6107, 0.5512, 0.6107, 0.5675, 0.5874, 0.5765, 0.6107, 0.5247, 0.6107, 0.5405, 0.5863, 0.5512, 0.6107, 0.4988, 0.6107, 0.5129, 0.5857, 0.5247, 0.6107, 0.4752, 0.6107, 0.487, 0.5857, 0.4988, 0.6107, 0.4556, 0.6107, 0.4645, 0.5863, 0.4752, 0.6107, 0.8258, 0.5935, 0.832, 0.5702, 0.8434, 0.5935, 0.5765, 0.6107, 0.5675, 0.5874, 0.5923, 0.5888, 0.5675, 0.5874, 0.5845, 0.5647, 0.5923, 0.5888, 0.5512, 0.6107, 0.5405, 0.5863, 0.5675, 0.5874, 0.5405, 0.5863, 0.5582, 0.5619, 0.5675, 0.5874, 0.5675, 0.5874, 0.5582, 0.5619, 0.5845, 0.5647, 0.5582, 0.5619, 0.5765, 0.5393, 0.5845, 0.5647, 0.5247, 0.6107, 0.5129, 0.5857, 0.5405, 0.5863, 0.5129, 0.5857, 0.5301, 0.56, 0.5405, 0.5863, 0.5405, 0.5863, 0.5301, 0.56, 0.5582, 0.5619, 0.5301, 0.56, 0.5492, 0.5357, 0.5582, 0.5619, 0.5582, 0.5619, 0.5492, 0.5357, 0.5765, 0.5393, 0.5492, 0.5357, 0.5686, 0.5143, 0.5765, 0.5393, 0.4988, 0.6107, 0.487, 0.5857, 0.5129, 0.5857, 0.487, 0.5857, 0.5025, 0.5593, 0.5129, 0.5857, 0.5129, 0.5857, 0.5025, 0.5593, 0.5301, 0.56, 0.5025, 0.5593, 0.5211, 0.5337, 0.5301, 0.56, 0.5301, 0.56, 0.5211, 0.5337, 0.5492, 0.5357, 0.5211, 0.5337, 0.5414, 0.5107, 0.5492, 0.5357, 0.5492, 0.5357, 0.5414, 0.5107, 0.5686, 0.5143, 0.5414, 0.5107, 0.5615, 0.4917, 0.5686, 0.5143, 0.4752, 0.6107, 0.4645, 0.5863, 0.487, 0.5857, 0.4645, 0.5863, 0.4775, 0.56, 0.487, 0.5857, 0.487, 0.5857, 0.4775, 0.56, 0.5025, 0.5593, 0.4775, 0.56, 0.4945, 0.5337, 0.5025, 0.5593, 0.5025, 0.5593, 0.4945, 0.5337, 0.5211, 0.5337, 0.4945, 0.5337, 0.5142, 0.5094, 0.5211, 0.5337, 0.5211, 0.5337, 0.5142, 0.5094, 0.5414, 0.5107, 0.5142, 0.5094, 0.5352, 0.4888, 0.5414, 0.5107, 0.5414, 0.5107, 0.5352, 0.4888, 0.5615, 0.4917, 0.5352, 0.4888, 0.5557, 0.4726, 0.5615, 0.4917, 0.8434, 0.5935, 0.832, 0.5702, 0.8509, 0.5691, 0.832, 0.5702, 0.8385, 0.5447, 0.8509, 0.5691, 0.4645, 0.5863, 0.4569, 0.5619, 0.4775, 0.56, 0.4569, 0.5619, 0.4713, 0.5357, 0.4775, 0.56, 0.4775, 0.56, 0.4713, 0.5357, 0.4945, 0.5337, 0.4713, 0.5357, 0.4894, 0.5107, 0.4945, 0.5337, 0.4945, 0.5337, 0.4894, 0.5107, 0.5142, 0.5094, 0.4894, 0.5107, 0.5099, 0.4888, 0.5142, 0.5094, 0.5142, 0.5094, 0.5099, 0.4888, 0.5352, 0.4888, 0.5099, 0.4888, 0.531, 0.4711, 0.5352, 0.4888, 0.5352, 0.4888, 0.531, 0.4711, 0.5557, 0.4726, 0.8661, 0.5326, 0.8732, 0.5539, 0.8564, 0.5574, 0.8258, 0.5935, 0.8147, 0.5716, 0.832, 0.5702, 0.8147, 0.5716, 0.8201, 0.5475, 0.832, 0.5702, 0.832, 0.5702, 0.8201, 0.5475, 0.8385, 0.5447, 0.8201, 0.5475, 0.8256, 0.5221, 0.8385, 0.5447, 0.8385, 0.5447, 0.8256, 0.5221, 0.8447, 0.5185, 0.8256, 0.5221, 0.831, 0.4971, 0.8447, 0.5185, 0.4713, 0.5357, 0.4685, 0.5143, 0.4894, 0.5107, 0.831, 0.4971, 0.8358, 0.4745, 0.85, 0.4935, 0.4894, 0.5107, 0.4874, 0.4917, 0.5099, 0.4888, 0.8706, 0.487, 0.8766, 0.5091, 0.859, 0.5101, 0.859, 0.5101, 0.8766, 0.5091, 0.8661, 0.5326, 0.8766, 0.5091, 0.8827, 0.531, 0.8661, 0.5326, 0.8661, 0.5326, 0.8827, 0.531, 0.8732, 0.5539, 0.8827, 0.531, 0.8886, 0.5513, 0.8732, 0.5539, 0.5923, 0.5888, 0.6179, 0.5972, 0.5994, 0.6107, 0.5845, 0.5647, 0.6116, 0.573, 0.5923, 0.5888, 0.5765, 0.5393, 0.6044, 0.5469, 0.5845, 0.5647, 0.5686, 0.5143, 0.5966, 0.5202, 0.5765, 0.5393, 0.5615, 0.4917, 0.5888, 0.4952, 0.5686, 0.5143, 0.5557, 0.4726, 0.5815, 0.4737, 0.5615, 0.4917, 0.8732, 0.5539, 0.8685, 0.578, 0.8564, 0.5574, 0.5923, 0.5888, 0.6116, 0.573, 0.6179, 0.5972, 0.6116, 0.573, 0.6385, 0.5822, 0.6179, 0.5972, 0.5845, 0.5647, 0.6044, 0.5469, 0.6116, 0.573, 0.6044, 0.5469, 0.633, 0.5562, 0.6116, 0.573, 0.6116, 0.573, 0.633, 0.5562, 0.6385, 0.5822, 0.633, 0.5562, 0.6602, 0.5665, 0.6385, 0.5822, 0.5765, 0.5393, 0.5966, 0.5202, 0.6044, 0.5469, 0.5966, 0.5202, 0.6263, 0.5287, 0.6044, 0.5469, 0.6044, 0.5469, 0.6263, 0.5287, 0.633, 0.5562, 0.6263, 0.5287, 0.6553, 0.5393, 0.633, 0.5562, 0.633, 0.5562, 0.6553, 0.5393, 0.6602, 0.5665, 0.6553, 0.5393, 0.6816, 0.5511, 0.6602, 0.5665, 0.5686, 0.5143, 0.5888, 0.4952, 0.5966, 0.5202, 0.5888, 0.4952, 0.6185, 0.502, 0.5966, 0.5202, 0.5966, 0.5202, 0.6185, 0.502, 0.6263, 0.5287, 0.6185, 0.502, 0.6486, 0.5118, 0.6263, 0.5287, 0.6263, 0.5287, 0.6486, 0.5118, 0.6553, 0.5393, 0.6486, 0.5118, 0.6768, 0.5239, 0.6553, 0.5393, 0.6553, 0.5393, 0.6768, 0.5239, 0.6816, 0.5511, 0.6768, 0.5239, 0.7011, 0.5371, 0.6816, 0.5511, 0.5615, 0.4917, 0.5815, 0.4737, 0.5888, 0.4952, 0.5815, 0.4737, 0.6104, 0.4781, 0.5888, 0.4952, 0.5888, 0.4952, 0.6104, 0.4781, 0.6185, 0.502, 0.6104, 0.4781, 0.6406, 0.4861, 0.6185, 0.502, 0.6185, 0.502, 0.6406, 0.4861, 0.6486, 0.5118, 0.6406, 0.4861, 0.6698, 0.4974, 0.6486, 0.5118, 0.6486, 0.5118, 0.6698, 0.4974, 0.6768, 0.5239, 0.6698, 0.4974, 0.6959, 0.511, 0.6768, 0.5239, 0.6768, 0.5239, 0.6959, 0.511, 0.7011, 0.5371, 0.6959, 0.511, 0.7176, 0.5253, 0.7011, 0.5371, 0.5557, 0.4726, 0.5752, 0.4567, 0.5815, 0.4737, 0.8685, 0.578, 0.8641, 0.6052, 0.8509, 0.5832, 0.5815, 0.4737, 0.6024, 0.4586, 0.6104, 0.4781, 0.6024, 0.4586, 0.6318, 0.4643, 0.6104, 0.4781, 0.6104, 0.4781, 0.6318, 0.4643, 0.6406, 0.4861, 0.6318, 0.4643, 0.6611, 0.4739, 0.6406, 0.4861, 0.6406, 0.4861, 0.6611, 0.4739, 0.6698, 0.4974, 0.6611, 0.4739, 0.6882, 0.4866, 0.6698, 0.4974, 0.6698, 0.4974, 0.6882, 0.4866, 0.6959, 0.511, 0.6882, 0.4866, 0.7116, 0.5011, 0.6959, 0.511, 0.6959, 0.511, 0.7116, 0.5011, 0.7176, 0.5253, 0.7116, 0.5011, 0.7306, 0.5161, 0.7176, 0.5253, 0.8732, 0.5539, 0.885, 0.5736, 0.8685, 0.578, 0.885, 0.5736, 0.8815, 0.5989, 0.8685, 0.578, 0.8685, 0.578, 0.8815, 0.5989, 0.8641, 0.6052, 0.8815, 0.5989, 0.8781, 0.6263, 0.8641, 0.6052, 0.8641, 0.6052, 0.8781, 0.6263, 0.8604, 0.634, 0.8781, 0.6263, 0.8752, 0.6541, 0.8604, 0.634, 0.8604, 0.634, 0.8752, 0.6541, 0.8578, 0.6624, 0.8752, 0.6541, 0.8731, 0.6803, 0.8578, 0.6624, 0.6611, 0.4739, 0.6787, 0.4657, 0.6882, 0.4866, 0.6787, 0.4657, 0.7032, 0.4793, 0.6882, 0.4866, 0.6882, 0.4866, 0.7032, 0.4793, 0.7116, 0.5011, 0.7032, 0.4793, 0.7238, 0.4943, 0.7116, 0.5011, 0.7116, 0.5011, 0.7238, 0.4943, 0.7306, 0.5161, 0.9892, 0.2718, 0.9814, 0.2582, 0.9962, 0.2506, 0.6179, 0.5972, 0.6179, 0.6242, 0.5994, 0.6107, 0.6385, 0.5822, 0.6389, 0.6107, 0.6179, 0.5972, 0.6602, 0.5665, 0.6616, 0.5956, 0.6385, 0.5822, 0.6816, 0.5511, 0.6846, 0.5798, 0.6602, 0.5665, 0.7011, 0.5371, 0.7061, 0.5643, 0.6816, 0.5511, 0.7176, 0.5253, 0.7245, 0.5504, 0.7011, 0.5371, 0.7306, 0.5161, 0.7389, 0.5388, 0.7176, 0.5253, 0.6179, 0.5972, 0.6389, 0.6107, 0.6179, 0.6242, 0.6389, 0.6107, 0.6385, 0.6391, 0.6179, 0.6242, 0.6385, 0.5822, 0.6616, 0.5956, 0.6389, 0.6107, 0.6616, 0.5956, 0.6616, 0.6258, 0.6389, 0.6107, 0.6389, 0.6107, 0.6616, 0.6258, 0.6385, 0.6391, 0.6616, 0.6258, 0.6602, 0.6548, 0.6385, 0.6391, 0.6602, 0.5665, 0.6846, 0.5798, 0.6616, 0.5956, 0.6846, 0.5798, 0.6857, 0.6107, 0.6616, 0.5956, 0.6616, 0.5956, 0.6857, 0.6107, 0.6616, 0.6258, 0.6857, 0.6107, 0.6846, 0.6416, 0.6616, 0.6258, 0.6616, 0.6258, 0.6846, 0.6416, 0.6602, 0.6548, 0.6846, 0.6416, 0.6816, 0.6702, 0.6602, 0.6548, 0.6816, 0.5511, 0.7061, 0.5643, 0.6846, 0.5798, 0.7061, 0.5643, 0.7089, 0.5948, 0.6846, 0.5798, 0.6846, 0.5798, 0.7089, 0.5948, 0.6857, 0.6107, 0.7089, 0.5948, 0.7089, 0.6266, 0.6857, 0.6107, 0.6857, 0.6107, 0.7089, 0.6266, 0.6846, 0.6416, 0.7089, 0.6266, 0.7061, 0.657, 0.6846, 0.6416, 0.6846, 0.6416, 0.7061, 0.657, 0.6816, 0.6702, 0.7061, 0.657, 0.7011, 0.6843, 0.6816, 0.6702, 0.7011, 0.5371, 0.7245, 0.5504, 0.7061, 0.5643, 0.7245, 0.5504, 0.7292, 0.5794, 0.7061, 0.5643, 0.7061, 0.5643, 0.7292, 0.5794, 0.7089, 0.5948, 0.7292, 0.5794, 0.7309, 0.6107, 0.7089, 0.5948, 0.7089, 0.5948, 0.7309, 0.6107, 0.7089, 0.6266, 0.7309, 0.6107, 0.7292, 0.642, 0.7089, 0.6266, 0.7089, 0.6266, 0.7292, 0.642, 0.7061, 0.657, 0.7292, 0.642, 0.7245, 0.671, 0.7061, 0.657, 0.7061, 0.657, 0.7245, 0.671, 0.7011, 0.6843, 0.7245, 0.671, 0.7176, 0.696, 0.7011, 0.6843, 0.7176, 0.5253, 0.7389, 0.5388, 0.7245, 0.5504, 0.7389, 0.5388, 0.7454, 0.5655, 0.7245, 0.5504, 0.7245, 0.5504, 0.7454, 0.5655, 0.7292, 0.5794, 0.7454, 0.5655, 0.7491, 0.5952, 0.7292, 0.5794, 0.7292, 0.5794, 0.7491, 0.5952, 0.7309, 0.6107, 0.7491, 0.5952, 0.7491, 0.6261, 0.7309, 0.6107, 0.7309, 0.6107, 0.7491, 0.6261, 0.7292, 0.642, 0.7491, 0.6261, 0.7454, 0.6559, 0.7292, 0.642, 0.7292, 0.642, 0.7454, 0.6559, 0.7245, 0.671, 0.7454, 0.6559, 0.7389, 0.6826, 0.7245, 0.671, 0.7245, 0.671, 0.7389, 0.6826, 0.7176, 0.696, 0.7389, 0.6826, 0.7306, 0.7052, 0.7176, 0.696, 0.9962, 0.2506, 0.9825, 0.2388, 0.9982, 0.2288, 0.9825, 0.2388, 0.9833, 0.2154, 0.9982, 0.2288, 0.9982, 0.2288, 0.9833, 0.2154, 0.9996, 0.2027, 0.9833, 0.2154, 0.9836, 0.1885, 0.9996, 0.2027, 0.9996, 0.2027, 0.9836, 0.1885, 1.0, 0.1734, 0.9836, 0.1885, 0.9833, 0.1594, 1.0, 0.1734, 1.0, 0.1734, 0.9833, 0.1594, 0.9993, 0.1426, 0.9833, 0.1594, 0.9822, 0.1299, 0.9993, 0.1426, 0.9993, 0.1426, 0.9822, 0.1299, 0.9974, 0.1126, 0.9822, 0.1299, 0.9806, 0.1021, 0.9974, 0.1126, 0.9974, 0.1126, 0.9806, 0.1021, 0.9948, 0.08549, 0.9806, 0.1021, 0.9786, 0.07733, 0.9948, 0.08549, 0.9948, 0.08549, 0.9786, 0.07733, 0.9917, 0.06223, 0.9786, 0.07733, 0.9765, 0.05636, 0.9917, 0.06223, 0.9655, 0.04119, 0.9835, 0.03989, 0.9765, 0.05636, 0.9529, 0.02593, 0.9721, 0.02322, 0.9655, 0.04119, 0.9393, 0.01176, 0.959, 0.007082, 0.9529, 0.02593, 0.8379, 0.7405, 0.8224, 0.7518, 0.8191, 0.7303, 0.9655, 0.04119, 0.9721, 0.02322, 0.9835, 0.03989, 0.9721, 0.02322, 0.9909, 0.0232, 0.9835, 0.03989, 0.9529, 0.02593, 0.959, 0.007082, 0.9721, 0.02322, 0.8031, 0.7427, 0.7868, 0.7584, 0.7852, 0.737, 0.7852, 0.737, 0.7868, 0.7584, 0.77, 0.7532, 0.7868, 0.7584, 0.7713, 0.7763, 0.77, 0.7532, 0.8191, 0.7303, 0.8224, 0.7518, 0.8031, 0.7427, 0.8224, 0.7518, 0.8057, 0.7666, 0.8031, 0.7427, 0.8031, 0.7427, 0.8057, 0.7666, 0.7868, 0.7584, 0.8057, 0.7666, 0.7889, 0.784, 0.7868, 0.7584, 0.7868, 0.7584, 0.7889, 0.784, 0.7713, 0.7763, 0.7889, 0.784, 0.7734, 0.8026, 0.7713, 0.7763, 0.8379, 0.7405, 0.8418, 0.7641, 0.8224, 0.7518, 0.8418, 0.7641, 0.8256, 0.7779, 0.8224, 0.7518, 0.8224, 0.7518, 0.8256, 0.7779, 0.8057, 0.7666, 0.8256, 0.7779, 0.8084, 0.7944, 0.8057, 0.7666, 0.8057, 0.7666, 0.8084, 0.7944, 0.7889, 0.784, 0.8084, 0.7944, 0.7915, 0.8124, 0.7889, 0.784, 0.7889, 0.784, 0.7915, 0.8124, 0.7734, 0.8026, 0.7915, 0.8124, 0.7763, 0.8304, 0.7734, 0.8026, 0.8418, 0.7641, 0.8449, 0.7915, 0.8256, 0.7779, 0.8449, 0.7915, 0.8282, 0.807, 0.8256, 0.7779, 0.8256, 0.7779, 0.8282, 0.807, 0.8084, 0.7944, 0.8282, 0.807, 0.811, 0.8241, 0.8084, 0.7944, 0.8084, 0.7944, 0.811, 0.8241, 0.7915, 0.8124, 0.811, 0.8241, 0.7944, 0.8415, 0.7915, 0.8124, 0.7915, 0.8124, 0.7944, 0.8415, 0.7763, 0.8304, 0.7944, 0.8415, 0.7796, 0.8578, 0.7763, 0.8304, 0.8449, 0.7915, 0.847, 0.8209, 0.8282, 0.807, 0.847, 0.8209, 0.8303, 0.837, 0.8282, 0.807, 0.8282, 0.807, 0.8303, 0.837, 0.811, 0.8241, 0.8303, 0.837, 0.8133, 0.8534, 0.811, 0.8241, 0.811, 0.8241, 0.8133, 0.8534, 0.7944, 0.8415, 0.8133, 0.8534, 0.7974, 0.8691, 0.7944, 0.8415, 0.7944, 0.8415, 0.7974, 0.8691, 0.7796, 0.8578, 0.7974, 0.8691, 0.7832, 0.8831, 0.7796, 0.8578, 0.847, 0.8209, 0.848, 0.8499, 0.8303, 0.837, 0.848, 0.8499, 0.8316, 0.8655, 0.8303, 0.837, 0.8303, 0.837, 0.8316, 0.8655, 0.8133, 0.8534, 0.8316, 0.8655, 0.8153, 0.8804, 0.8133, 0.8534, 0.8133, 0.8534, 0.8153, 0.8804, 0.7974, 0.8691, 0.8153, 0.8804, 0.8001, 0.8938, 0.7974, 0.8691, 0.7974, 0.8691, 0.8001, 0.8938, 0.7832, 0.8831, 0.8001, 0.8938, 0.7867, 0.9054, 0.7832, 0.8831, 0.7987, 0.9202, 0.7809, 0.9257, 0.7867, 0.9054, 0.8123, 0.9359, 0.7934, 0.9425, 0.7987, 0.9202, 0.8269, 0.9516, 0.8076, 0.9598, 0.8123, 0.9359, 0.8418, 0.9661, 0.8228, 0.9762, 0.8269, 0.9516, 0.7987, 0.9202, 0.7934, 0.9425, 0.7809, 0.9257, 0.7934, 0.9425, 0.7748, 0.9476, 0.7809, 0.9257, 0.8123, 0.9359, 0.8076, 0.9598, 0.7934, 0.9425, 0.8076, 0.9598, 0.7877, 0.966, 0.7934, 0.9425, 0.7934, 0.9425, 0.7877, 0.966, 0.7748, 0.9476, 0.7877, 0.966, 0.7688, 0.9697, 0.7748, 0.9476, 0.8269, 0.9516, 0.8228, 0.9762, 0.8076, 0.9598, 0.8228, 0.9762, 0.8024, 0.984, 0.8076, 0.9598, 0.8076, 0.9598, 0.8024, 0.984, 0.7877, 0.966, 0.8024, 0.984, 0.7821, 0.9889, 0.7877, 0.966, 0.7877, 0.966, 0.7821, 0.9889, 0.7688, 0.9697, 0.8168, 0.7089, 0.831, 0.6898, 0.8358, 0.7125, 0.8418, 0.9661, 0.8379, 0.9902, 0.8228, 0.9762, 0.8379, 0.9902, 0.8179, 1.0, 0.8228, 0.9762, 0.8228, 0.9762, 0.8179, 1.0, 0.8024, 0.984, 0.7803, 0.7181, 0.796, 0.7022, 0.8015, 0.7261, 0.8015, 0.7261, 0.796, 0.7022, 0.8168, 0.7089, 0.796, 0.7022, 0.8114, 0.6839, 0.8168, 0.7089, 0.8168, 0.7089, 0.8114, 0.6839, 0.831, 0.6898, 0.8114, 0.6839, 0.8256, 0.6649, 0.831, 0.6898, 0.7658, 0.7303, 0.7599, 0.7068, 0.7803, 0.7181, 0.7599, 0.7068, 0.7749, 0.6924, 0.7803, 0.7181, 0.7803, 0.7181, 0.7749, 0.6924, 0.796, 0.7022, 0.7749, 0.6924, 0.7907, 0.6755, 0.796, 0.7022, 0.796, 0.7022, 0.7907, 0.6755, 0.8114, 0.6839, 0.7907, 0.6755, 0.8061, 0.6573, 0.8114, 0.6839, 0.8114, 0.6839, 0.8061, 0.6573, 0.8256, 0.6649, 0.8061, 0.6573, 0.8201, 0.6395, 0.8256, 0.6649, 0.7599, 0.7068, 0.7551, 0.6803, 0.7749, 0.6924, 0.7551, 0.6803, 0.7703, 0.6648, 0.7749, 0.6924, 0.7749, 0.6924, 0.7703, 0.6648, 0.7907, 0.6755, 0.7703, 0.6648, 0.786, 0.648, 0.7907, 0.6755, 0.7907, 0.6755, 0.786, 0.648, 0.8061, 0.6573, 0.786, 0.648, 0.8011, 0.6311, 0.8061, 0.6573, 0.8061, 0.6573, 0.8011, 0.6311, 0.8201, 0.6395, 0.8011, 0.6311, 0.8147, 0.6153, 0.8201, 0.6395, 0.7551, 0.6803, 0.7518, 0.653, 0.7703, 0.6648, 0.7518, 0.653, 0.7669, 0.6376, 0.7703, 0.6648, 0.7703, 0.6648, 0.7669, 0.6376, 0.786, 0.648, 0.7669, 0.6376, 0.7822, 0.6219, 0.786, 0.648, 0.786, 0.648, 0.7822, 0.6219, 0.8011, 0.6311, 0.7822, 0.6219, 0.7967, 0.607, 0.8011, 0.6311, 0.8011, 0.6311, 0.7967, 0.607, 0.8147, 0.6153, 0.7967, 0.607, 0.8097, 0.5935, 0.8147, 0.6153, 0.7967, 0.58, 0.8147, 0.5716, 0.8097, 0.5935, 0.7822, 0.565, 0.8011, 0.5558, 0.7967, 0.58, 0.7669, 0.5494, 0.786, 0.539, 0.7822, 0.565, 0.7518, 0.5339, 0.7703, 0.5221, 0.7669, 0.5494, 0.7967, 0.58, 0.8011, 0.5558, 0.8147, 0.5716, 0.8011, 0.5558, 0.8201, 0.5475, 0.8147, 0.5716, 0.7822, 0.565, 0.786, 0.539, 0.8011, 0.5558, 0.786, 0.539, 0.8061, 0.5297, 0.8011, 0.5558, 0.8011, 0.5558, 0.8061, 0.5297, 0.8201, 0.5475, 0.8061, 0.5297, 0.8256, 0.5221, 0.8201, 0.5475, 0.7669, 0.5494, 0.7703, 0.5221, 0.786, 0.539, 0.7703, 0.5221, 0.7907, 0.5115, 0.786, 0.539, 0.786, 0.539, 0.7907, 0.5115, 0.8061, 0.5297, 0.7907, 0.5115, 0.8114, 0.503, 0.8061, 0.5297, 0.8061, 0.5297, 0.8114, 0.503, 0.8256, 0.5221, 0.8114, 0.503, 0.831, 0.4971, 0.8256, 0.5221, 0.7518, 0.5339, 0.7551, 0.5067, 0.7703, 0.5221, 0.7551, 0.5067, 0.7749, 0.4946, 0.7703, 0.5221, 0.7703, 0.5221, 0.7749, 0.4946, 0.7907, 0.5115, 0.7749, 0.4946, 0.796, 0.4848, 0.7907, 0.5115, 0.7907, 0.5115, 0.796, 0.4848, 0.8114, 0.503, 0.796, 0.4848, 0.8168, 0.478, 0.8114, 0.503, 0.8114, 0.503, 0.8168, 0.478, 0.831, 0.4971, 0.8168, 0.478, 0.8358, 0.4745, 0.831, 0.4971, 0.7551, 0.5067, 0.7599, 0.4802, 0.7749, 0.4946, 0.7599, 0.4802, 0.7803, 0.4689, 0.7749, 0.4946, 0.7749, 0.4946, 0.7803, 0.4689, 0.796, 0.4848, 0.7803, 0.4689, 0.8015, 0.4609, 0.796, 0.4848, 0.796, 0.4848, 0.8015, 0.4609, 0.8168, 0.478, 0.9042, 0.4727, 0.8896, 0.4907, 0.8839, 0.4678, 0.8839, 0.4678, 0.8896, 0.4907, 0.8706, 0.487, 0.8896, 0.4907, 0.8766, 0.5091, 0.8706, 0.487, 0.7599, 0.4802, 0.7658, 0.4567, 0.7803, 0.4689, 0.9397, 0.4665, 0.9246, 0.4805, 0.9197, 0.4567, 0.9197, 0.4567, 0.9246, 0.4805, 0.9042, 0.4727, 0.9246, 0.4805, 0.9094, 0.4969, 0.9042, 0.4727, 0.9042, 0.4727, 0.9094, 0.4969, 0.8896, 0.4907, 0.9094, 0.4969, 0.8952, 0.5141, 0.8896, 0.4907, 0.8896, 0.4907, 0.8952, 0.5141, 0.8766, 0.5091, 0.8952, 0.5141, 0.8827, 0.531, 0.8766, 0.5091, 0.9397, 0.4665, 0.9436, 0.4906, 0.9246, 0.4805, 0.9436, 0.4906, 0.9288, 0.5051, 0.9246, 0.4805, 0.9246, 0.4805, 0.9288, 0.5051, 0.9094, 0.4969, 0.9288, 0.5051, 0.9141, 0.5208, 0.9094, 0.4969, 0.9094, 0.4969, 0.9141, 0.5208, 0.8952, 0.5141, 0.9141, 0.5208, 0.9005, 0.5365, 0.8952, 0.5141, 0.8952, 0.5141, 0.9005, 0.5365, 0.8827, 0.531, 0.9005, 0.5365, 0.8886, 0.5513, 0.8827, 0.531, 0.902, 0.5629, 0.885, 0.5736, 0.8886, 0.5513, 0.9171, 0.5763, 0.8992, 0.5876, 0.902, 0.5629, 0.9334, 0.5912, 0.9151, 0.6032, 0.9171, 0.5763, 0.9498, 0.6068, 0.9321, 0.6197, 0.9334, 0.5912, 0.902, 0.5629, 0.8992, 0.5876, 0.885, 0.5736, 0.8992, 0.5876, 0.8815, 0.5989, 0.885, 0.5736, 0.9171, 0.5763, 0.9151, 0.6032, 0.8992, 0.5876, 0.9151, 0.6032, 0.8963, 0.6152, 0.8992, 0.5876, 0.8992, 0.5876, 0.8963, 0.6152, 0.8815, 0.5989, 0.8963, 0.6152, 0.8781, 0.6263, 0.8815, 0.5989, 0.9334, 0.5912, 0.9321, 0.6197, 0.9151, 0.6032, 0.9321, 0.6197, 0.9128, 0.6325, 0.9151, 0.6032, 0.9151, 0.6032, 0.9128, 0.6325, 0.8963, 0.6152, 0.9128, 0.6325, 0.8934, 0.6443, 0.8963, 0.6152, 0.8963, 0.6152, 0.8934, 0.6443, 0.8781, 0.6263, 0.8934, 0.6443, 0.8752, 0.6541, 0.8781, 0.6263, 0.9498, 0.6068, 0.9488, 0.6358, 0.9321, 0.6197, 0.9488, 0.6358, 0.9301, 0.6497, 0.9321, 0.6197, 0.9321, 0.6197, 0.9301, 0.6497, 0.9128, 0.6325, 0.9301, 0.6497, 0.9102, 0.6623, 0.9128, 0.6325, 0.9128, 0.6325, 0.9102, 0.6623, 0.8934, 0.6443, 0.9102, 0.6623, 0.8907, 0.6727, 0.8934, 0.6443, 0.8934, 0.6443, 0.8907, 0.6727, 0.8752, 0.6541, 0.8907, 0.6727, 0.8731, 0.6803, 0.8752, 0.6541, 0.9488, 0.6358, 0.9467, 0.6652, 0.9301, 0.6497, 0.9467, 0.6652, 0.9274, 0.6788, 0.9301, 0.6497, 0.9301, 0.6497, 0.9274, 0.6788, 0.9102, 0.6623, 0.9274, 0.6788, 0.9075, 0.6901, 0.9102, 0.6623, 0.9102, 0.6623, 0.9075, 0.6901, 0.8907, 0.6727, 0.9075, 0.6901, 0.8886, 0.6983, 0.8907, 0.6727, 0.8907, 0.6727, 0.8886, 0.6983, 0.8731, 0.6803, 0.8886, 0.6983, 0.8718, 0.7034, 0.8731, 0.6803, 0.9467, 0.6652, 0.9436, 0.6926, 0.9274, 0.6788, 0.9436, 0.6926, 0.9242, 0.7049, 0.9274, 0.6788, 0.9274, 0.6788, 0.9242, 0.7049, 0.9075, 0.6901, 0.9242, 0.7049, 0.9049, 0.714, 0.9075, 0.6901, 0.9075, 0.6901, 0.9049, 0.714, 0.8886, 0.6983, 0.9049, 0.714, 0.887, 0.7197, 0.8886, 0.6983, 0.8886, 0.6983, 0.887, 0.7197, 0.8718, 0.7034, 0.887, 0.7197, 0.8713, 0.7225, 0.8718, 0.7034, 0.9436, 0.6926, 0.9397, 0.7162, 0.9242, 0.7049, 0.9397, 0.7162, 0.9209, 0.7264, 0.9242, 0.7049, 0.9242, 0.7049, 0.9209, 0.7264, 0.9049, 0.714, 0.9209, 0.7264, 0.9026, 0.7331, 0.9049, 0.714, 0.9049, 0.714, 0.9026, 0.7331, 0.887, 0.7197, 0.9593, 0.2877, 0.9711, 0.2731, 0.9785, 0.2879, 0.9785, 0.2879, 0.9711, 0.2731, 0.9892, 0.2718, 0.9711, 0.2731, 0.9814, 0.2582, 0.9892, 0.2718, 0.967, 0.2527, 0.9825, 0.2388, 0.9814, 0.2582, 0.9506, 0.2447, 0.9671, 0.231, 0.967, 0.2527, 0.9329, 0.234, 0.9497, 0.2206, 0.9506, 0.2447, 0.9148, 0.2207, 0.9311, 0.2076, 0.9329, 0.234, 0.967, 0.2527, 0.9671, 0.231, 0.9825, 0.2388, 0.9671, 0.231, 0.9833, 0.2154, 0.9825, 0.2388, 0.9506, 0.2447, 0.9497, 0.2206, 0.9671, 0.231, 0.9497, 0.2206, 0.967, 0.2051, 0.9671, 0.231, 0.9671, 0.231, 0.967, 0.2051, 0.9833, 0.2154, 0.967, 0.2051, 0.9836, 0.1885, 0.9833, 0.2154, 0.9329, 0.234, 0.9311, 0.2076, 0.9497, 0.2206, 0.9311, 0.2076, 0.9488, 0.1923, 0.9497, 0.2206, 0.9497, 0.2206, 0.9488, 0.1923, 0.967, 0.2051, 0.9488, 0.1923, 0.9666, 0.1758, 0.967, 0.2051, 0.967, 0.2051, 0.9666, 0.1758, 0.9836, 0.1885, 0.9666, 0.1758, 0.9833, 0.1594, 0.9836, 0.1885, 0.9148, 0.2207, 0.9126, 0.1927, 0.9311, 0.2076, 0.9126, 0.1927, 0.9297, 0.1777, 0.9311, 0.2076, 0.9311, 0.2076, 0.9297, 0.1777, 0.9488, 0.1923, 0.9297, 0.1777, 0.9479, 0.1613, 0.9488, 0.1923, 0.9488, 0.1923, 0.9479, 0.1613, 0.9666, 0.1758, 0.9479, 0.1613, 0.9658, 0.145, 0.9666, 0.1758, 0.9666, 0.1758, 0.9658, 0.145, 0.9833, 0.1594, 0.9658, 0.145, 0.9822, 0.1299, 0.9833, 0.1594, 0.9126, 0.1927, 0.9113, 0.1622, 0.9297, 0.1777, 0.9113, 0.1622, 0.9289, 0.146, 0.9297, 0.1777, 0.9297, 0.1777, 0.9289, 0.146, 0.9479, 0.1613, 0.9289, 0.146, 0.9472, 0.1299, 0.9479, 0.1613, 0.9479, 0.1613, 0.9472, 0.1299, 0.9658, 0.145, 0.9472, 0.1299, 0.9648, 0.115, 0.9658, 0.145, 0.9658, 0.145, 0.9648, 0.115, 0.9822, 0.1299, 0.9648, 0.115, 0.9806, 0.1021, 0.9822, 0.1299, 0.9113, 0.1622, 0.9111, 0.1312, 0.9289, 0.146, 0.9111, 0.1312, 0.9288, 0.1152, 0.9289, 0.146, 0.9289, 0.146, 0.9288, 0.1152, 0.9472, 0.1299, 0.9288, 0.1152, 0.9468, 0.1005, 0.9472, 0.1299, 0.9472, 0.1299, 0.9468, 0.1005, 0.9648, 0.115, 0.9468, 0.1005, 0.9637, 0.08772, 0.9648, 0.115, 0.9648, 0.115, 0.9637, 0.08772, 0.9806, 0.1021, 0.9637, 0.08772, 0.9786, 0.07733, 0.9806, 0.1021, 0.9111, 0.1312, 0.9119, 0.102, 0.9288, 0.1152, 0.9119, 0.102, 0.9293, 0.08737, 0.9288, 0.1152, 0.9288, 0.1152, 0.9293, 0.08737, 0.9468, 0.1005, 0.9293, 0.08737, 0.9465, 0.07466, 0.9468, 0.1005, 0.9468, 0.1005, 0.9465, 0.07466, 0.9637, 0.08772, 0.9465, 0.07466, 0.9625, 0.06433, 0.9637, 0.08772, 0.9637, 0.08772, 0.9625, 0.06433, 0.9786, 0.07733, 0.9625, 0.06433, 0.9765, 0.05636, 0.9786, 0.07733, 0.8001, 0.8938, 0.7987, 0.9202, 0.7867, 0.9054, 0.8153, 0.8804, 0.8139, 0.9086, 0.8001, 0.8938, 0.8316, 0.8655, 0.8306, 0.8948, 0.8153, 0.8804, 0.848, 0.8499, 0.848, 0.8794, 0.8316, 0.8655, 0.8001, 0.8938, 0.8139, 0.9086, 0.7987, 0.9202, 0.8139, 0.9086, 0.8123, 0.9359, 0.7987, 0.9202, 0.8153, 0.8804, 0.8306, 0.8948, 0.8139, 0.9086, 0.8306, 0.8948, 0.829, 0.9242, 0.8139, 0.9086, 0.8139, 0.9086, 0.829, 0.9242, 0.8123, 0.9359, 0.829, 0.9242, 0.8269, 0.9516, 0.8123, 0.9359, 0.8316, 0.8655, 0.848, 0.8794, 0.8306, 0.8948, 0.848, 0.8794, 0.8469, 0.9101, 0.8306, 0.8948, 0.8306, 0.8948, 0.8469, 0.9101, 0.829, 0.9242, 0.8469, 0.9101, 0.8448, 0.9397, 0.829, 0.9242, 0.829, 0.9242, 0.8448, 0.9397, 0.8269, 0.9516, 0.8448, 0.9397, 0.8418, 0.9661, 0.8269, 0.9516, 0.7967, 0.607, 0.7967, 0.58, 0.8097, 0.5935, 0.7822, 0.6219, 0.782, 0.5935, 0.7967, 0.607, 0.7669, 0.6376, 0.766, 0.6086, 0.7822, 0.6219, 0.7518, 0.653, 0.7498, 0.6244, 0.7669, 0.6376, 0.7967, 0.607, 0.782, 0.5935, 0.7967, 0.58, 0.782, 0.5935, 0.7822, 0.565, 0.7967, 0.58, 0.7822, 0.6219, 0.766, 0.6086, 0.782, 0.5935, 0.766, 0.6086, 0.766, 0.5784, 0.782, 0.5935, 0.782, 0.5935, 0.766, 0.5784, 0.7822, 0.565, 0.766, 0.5784, 0.7669, 0.5494, 0.7822, 0.565, 0.7669, 0.6376, 0.7498, 0.6244, 0.766, 0.6086, 0.7498, 0.6244, 0.7491, 0.5935, 0.766, 0.6086, 0.766, 0.6086, 0.7491, 0.5935, 0.766, 0.5784, 0.7491, 0.5935, 0.7498, 0.5626, 0.766, 0.5784, 0.766, 0.5784, 0.7498, 0.5626, 0.7669, 0.5494, 0.7498, 0.5626, 0.7518, 0.5339, 0.7669, 0.5494, 0.9005, 0.5365, 0.902, 0.5629, 0.8886, 0.5513, 0.9141, 0.5208, 0.9157, 0.5481, 0.9005, 0.5365, 0.9288, 0.5051, 0.9309, 0.5325, 0.9141, 0.5208, 0.9436, 0.4906, 0.9466, 0.517, 0.9288, 0.5051, 0.9005, 0.5365, 0.9157, 0.5481, 0.902, 0.5629, 0.9157, 0.5481, 0.9171, 0.5763, 0.902, 0.5629, 0.9141, 0.5208, 0.9309, 0.5325, 0.9157, 0.5481, 0.9309, 0.5325, 0.9324, 0.5619, 0.9157, 0.5481, 0.9157, 0.5481, 0.9324, 0.5619, 0.9171, 0.5763, 0.9324, 0.5619, 0.9334, 0.5912, 0.9171, 0.5763, 0.9288, 0.5051, 0.9466, 0.517, 0.9309, 0.5325, 0.9466, 0.517, 0.9488, 0.5466, 0.9309, 0.5325, 0.9309, 0.5325, 0.9488, 0.5466, 0.9324, 0.5619, 0.9488, 0.5466, 0.9498, 0.5773, 0.9324, 0.5619, 0.9324, 0.5619, 0.9498, 0.5773, 0.9334, 0.5912, 0.9498, 0.5773, 0.9498, 0.6068, 0.9334, 0.5912, 0.9711, 0.2731, 0.967, 0.2527, 0.9814, 0.2582, 0.9593, 0.2877, 0.955, 0.2675, 0.9711, 0.2731, 0.9463, 0.3007, 0.9415, 0.2816, 0.9593, 0.2877, 0.9397, 0.7162, 0.9351, 0.7368, 0.9209, 0.7264, 0.9711, 0.2731, 0.955, 0.2675, 0.967, 0.2527, 0.955, 0.2675, 0.9506, 0.2447, 0.967, 0.2527, 0.9593, 0.2877, 0.9415, 0.2816, 0.955, 0.2675, 0.9415, 0.2816, 0.9369, 0.2589, 0.955, 0.2675, 0.955, 0.2675, 0.9369, 0.2589, 0.9506, 0.2447, 0.9369, 0.2589, 0.9329, 0.234, 0.9506, 0.2447, 0.9463, 0.3007, 0.9273, 0.2936, 0.9415, 0.2816, 0.9273, 0.2936, 0.9222, 0.2718, 0.9415, 0.2816, 0.9415, 0.2816, 0.9222, 0.2718, 0.9369, 0.2589, 0.9222, 0.2718, 0.918, 0.2469, 0.9369, 0.2589, 0.9369, 0.2589, 0.918, 0.2469, 0.9329, 0.234, 0.918, 0.2469, 0.9148, 0.2207, 0.9329, 0.234, 0.9625, 0.06433, 0.9655, 0.04119, 0.9765, 0.05636, 0.9465, 0.07466, 0.9497, 0.04924, 0.9625, 0.06433, 0.9293, 0.08737, 0.9321, 0.06015, 0.9465, 0.07466, 0.9119, 0.102, 0.9138, 0.07389, 0.9293, 0.08737, 0.9625, 0.06433, 0.9497, 0.04924, 0.9655, 0.04119, 0.9497, 0.04924, 0.9529, 0.02593, 0.9655, 0.04119, 0.9465, 0.07466, 0.9321, 0.06015, 0.9497, 0.04924, 0.9321, 0.06015, 0.9355, 0.03434, 0.9497, 0.04924, 0.9497, 0.04924, 0.9355, 0.03434, 0.9529, 0.02593, 0.9355, 0.03434, 0.9393, 0.01176, 0.9529, 0.02593, 0.9293, 0.08737, 0.9138, 0.07389, 0.9321, 0.06015, 0.9138, 0.07389, 0.9168, 0.04614, 0.9321, 0.06015, 0.9321, 0.06015, 0.9168, 0.04614, 0.9355, 0.03434, 0.9168, 0.04614, 0.9207, 0.02096, 0.9355, 0.03434, 0.9355, 0.03434, 0.9207, 0.02096, 0.9393, 0.01176, 0.9207, 0.02096, 0.9253, 0.0, 0.9393, 0.01176, 0.3468, 0.4239, 0.3157, 0.4398, 0.2807, 0.4511, 0.2444, 0.4568, 0.2094, 0.4566, 0.1749, 0.4511, 0.1399, 0.4398, 0.1072, 0.4229, 0.07903, 0.4022, 0.05431, 0.3774, 0.0327, 0.3476, 0.01614, 0.3147, 0.005468, 0.2814, 2.293e-08, 0.2468, 0.0, 0.21, 0.005896, 0.1736, 0.01683, 0.1403, 0.0327, 0.1091, 0.05431, 0.07932, 0.08041, 0.05338, 0.1088, 0.0329, 0.1399, 0.017, 0.1749, 0.005618, 0.2112, 0.0, 0.2462, 0.000139, 0.2807, 0.005618, 0.3157, 0.017, 0.3484, 0.03386, 0.3765, 0.05456, 0.4013, 0.07932, 0.4229, 0.1091, 0.4394, 0.142, 0.4501, 0.1754, 0.4556, 0.21, 0.4556, 0.2468, 0.4497, 0.2832, 0.4387, 0.3164, 0.4229, 0.3476, 0.4013, 0.3774, 0.3752, 0.4034, 0.3157, 0.542, 0.3138, 0.577, 0.2214, 0.5789, 0.2234, 0.544, 0.3157, 0.683, 0.3189, 0.7181, 0.2265, 0.72, 0.2234, 0.6849, 0.4279, 0.4857, 0.4243, 0.5171, 0.3319, 0.5168, 0.3355, 0.4854, 0.09607, 0.5446, 0.09363, 0.578, 0.001301, 0.5779, 0.003744, 0.5445, 0.4205, 0.6238, 0.4217, 0.6583, 0.3293, 0.658, 0.3281, 0.6234, 0.2208, 0.4568, 0.2138, 0.4847, 0.1232, 0.4847, 0.1303, 0.4568, 0.2018, 0.5826, 0.201, 0.6193, 0.1104, 0.6193, 0.1112, 0.5826, 0.09233, 0.6495, 0.09363, 0.6858, 0.001301, 0.6856, 0.0, 0.6493, 0.1045, 0.7799, 0.1104, 0.8057, 0.01804, 0.8056, 0.01216, 0.7797, 0.4279, 0.7258, 0.4325, 0.7538, 0.3401, 0.7534, 0.3355, 0.7254, 0.2043, 0.6901, 0.2082, 0.7225, 0.1176, 0.7225, 0.1137, 0.6901, 0.2043, 0.5486, 0.2018, 0.5826, 0.1112, 0.5826, 0.1137, 0.5486, 0.3138, 0.6465, 0.3157, 0.683, 0.2234, 0.6849, 0.2214, 0.6485, 0.3189, 0.5094, 0.3157, 0.542, 0.2234, 0.544, 0.2265, 0.5113, 0.4205, 0.5888, 0.4205, 0.6238, 0.3281, 0.6234, 0.3281, 0.5884, 0.09985, 0.5117, 0.09607, 0.5446, 0.003744, 0.5445, 0.007519, 0.5115, 0.4325, 0.4571, 0.4279, 0.4857, 0.3355, 0.4854, 0.3401, 0.4568, 0.323, 0.7494, 0.3281, 0.778, 0.2357, 0.7799, 0.2306, 0.7513, 0.3132, 0.6115, 0.3138, 0.6465, 0.2214, 0.6485, 0.2208, 0.6135, 0.09236, 0.6126, 0.09233, 0.6495, 0.0, 0.6493, 3.3e-05, 0.6125, 0.09963, 0.7502, 0.1045, 0.7799, 0.01216, 0.7797, 0.007304, 0.75, 0.4242, 0.6932, 0.4279, 0.7258, 0.3355, 0.7254, 0.3318, 0.6929, 0.2082, 0.5162, 0.2043, 0.5486, 0.1137, 0.5486, 0.1176, 0.5162, 0.2018, 0.656, 0.2043, 0.6901, 0.1137, 0.6901, 0.1112, 0.656, 0.323, 0.4813, 0.3189, 0.5094, 0.2265, 0.5113, 0.2306, 0.4833, 0.09607, 0.719, 0.09963, 0.7502, 0.007304, 0.75, 0.003743, 0.7189, 0.4218, 0.5523, 0.4205, 0.5888, 0.3281, 0.5884, 0.3294, 0.5519, 0.1048, 0.4818, 0.09985, 0.5117, 0.007519, 0.5115, 0.01243, 0.4816, 0.2138, 0.7539, 0.2208, 0.7819, 0.1303, 0.7819, 0.1232, 0.7539, 0.3189, 0.7181, 0.323, 0.7494, 0.2306, 0.7513, 0.2265, 0.72, 0.3138, 0.577, 0.3132, 0.6115, 0.2208, 0.6135, 0.2214, 0.5789, 0.09363, 0.578, 0.09236, 0.6126, 3.3e-05, 0.6125, 0.001301, 0.5779, 0.1104, 0.4569, 0.1048, 0.4818, 0.01243, 0.4816, 0.01804, 0.4568, 0.4217, 0.6583, 0.4242, 0.6932, 0.3318, 0.6929, 0.3293, 0.658, 0.2138, 0.4847, 0.2082, 0.5162, 0.1176, 0.5162, 0.1232, 0.4847, 0.201, 0.6193, 0.2018, 0.656, 0.1112, 0.656, 0.1104, 0.6193, 0.3281, 0.4568, 0.323, 0.4813, 0.2306, 0.4833, 0.2357, 0.4587, 0.09363, 0.6858, 0.09607, 0.719, 0.003743, 0.7189, 0.001301, 0.6856, 0.2082, 0.7225, 0.2138, 0.7539, 0.1232, 0.7539, 0.1176, 0.7225, 0.4243, 0.5171, 0.4218, 0.5523, 0.3294, 0.5519, 0.3319, 0.5168, 0.6693, 0.0361, 0.6387, 0.04083, 0.6304, 0.005628, 0.6668, 0.0, 0.7847, 0.06455, 0.7572, 0.05038, 0.7712, 0.01697, 0.8039, 0.03381, 0.5373, 0.1029, 0.5191, 0.128, 0.4883, 0.1092, 0.5099, 0.07936, 0.8474, 0.3286, 0.8607, 0.3023, 0.8942, 0.3163, 0.8784, 0.3475, 0.5373, 0.3537, 0.5581, 0.3746, 0.5346, 0.4022, 0.5099, 0.3774, 0.8292, 0.3537, 0.8474, 0.3286, 0.8784, 0.3475, 0.8568, 0.3773, 0.4916, 0.2438, 0.4962, 0.2729, 0.461, 0.2814, 0.4556, 0.2468, 0.8703, 0.1836, 0.8613, 0.1555, 0.8949, 0.1419, 0.9056, 0.1753, 0.4916, 0.2128, 0.4916, 0.2438, 0.4556, 0.2468, 0.4556, 0.21, 0.8607, 0.3023, 0.8699, 0.2743, 0.9052, 0.2831, 0.8942, 0.3163, 0.7572, 0.4061, 0.7834, 0.3927, 0.8023, 0.4238, 0.7712, 0.4397, 0.5581, 0.3746, 0.5818, 0.392, 0.5628, 0.4229, 0.5346, 0.4022, 0.8613, 0.1555, 0.8474, 0.1279, 0.8784, 0.109, 0.8949, 0.1419, 0.4962, 0.2729, 0.5051, 0.301, 0.4717, 0.3148, 0.461, 0.2814, 0.7572, 0.05038, 0.7278, 0.04081, 0.7362, 0.005596, 0.7712, 0.01697, 0.5191, 0.128, 0.5057, 0.1542, 0.4724, 0.1404, 0.4883, 0.1092, 0.8699, 0.2743, 0.8749, 0.2437, 0.9111, 0.2467, 0.9052, 0.2831, 0.5818, 0.392, 0.6093, 0.4062, 0.5955, 0.4397, 0.5628, 0.4229, 0.6093, 0.05042, 0.5831, 0.06381, 0.5643, 0.03293, 0.5955, 0.01702, 0.5051, 0.301, 0.5191, 0.3287, 0.4883, 0.3476, 0.4717, 0.3148, 0.7834, 0.3927, 0.8072, 0.3755, 0.8307, 0.4033, 0.8023, 0.4238, 0.6387, 0.04083, 0.6093, 0.05042, 0.5955, 0.01702, 0.6304, 0.005628, 0.6678, 0.4203, 0.6972, 0.4204, 0.6999, 0.4567, 0.6649, 0.4566, 0.5057, 0.1542, 0.4965, 0.1822, 0.4615, 0.1736, 0.4724, 0.1404, 0.8072, 0.3755, 0.8292, 0.3537, 0.8568, 0.3773, 0.8307, 0.4033, 0.7278, 0.04081, 0.6987, 0.03621, 0.7017, 0.0001286, 0.7362, 0.005596, 0.5831, 0.06381, 0.5592, 0.08105, 0.536, 0.05341, 0.5643, 0.03293, 0.8749, 0.2437, 0.8749, 0.2127, 0.9111, 0.2099, 0.9111, 0.2467, 0.6972, 0.4204, 0.7278, 0.4157, 0.7362, 0.4511, 0.6999, 0.4567, 0.4965, 0.1822, 0.4916, 0.2128, 0.4556, 0.21, 0.4615, 0.1736, 0.5191, 0.3287, 0.5373, 0.3537, 0.5099, 0.3774, 0.4883, 0.3476, 0.8292, 0.1028, 0.8084, 0.08196, 0.8321, 0.0545, 0.8568, 0.07925, 0.5592, 0.08105, 0.5373, 0.1029, 0.5099, 0.07936, 0.536, 0.05341, 0.8474, 0.1279, 0.8292, 0.1028, 0.8568, 0.07925, 0.8784, 0.109, 0.6987, 0.03621, 0.6693, 0.0361, 0.6668, 0.0, 0.7017, 0.0001286, 0.6387, 0.4157, 0.6678, 0.4203, 0.6649, 0.4566, 0.6304, 0.4511, 0.8749, 0.2127, 0.8703, 0.1836, 0.9056, 0.1753, 0.9111, 0.2099, 0.6093, 0.4062, 0.6387, 0.4157, 0.6304, 0.4511, 0.5955, 0.4397, 0.8084, 0.08196, 0.7847, 0.06455, 0.8039, 0.03381, 0.8321, 0.0545, 0.7278, 0.4157, 0.7572, 0.4061, 0.7712, 0.4397, 0.7362, 0.4511])
me_icosphere.use_remesh_preserve_volume = False
me_icosphere.use_remesh_preserve_attributes = False
me_icosphere.use_mirror_vertex_groups = False
me_icosphere.update()

# ---- objects
ob_pin_cushion = bpy.data.objects.new('Pin cushion', me_icosphere)

# ---- transforms, parenting, visibility, modifiers, constraints
ob_pin_cushion.location = (0.0, 0.0, 0.0)
ob_pin_cushion.scale = (0.05, 0.05, 0.05)
ob_pin_cushion.lineart.crease_threshold = 0.0

# ---- collection membership
col_collection_1.objects.link(ob_pin_cushion)

# ---- scene / render settings (as saved in the file)
scene.frame_start = 1; scene.frame_end = 250; scene.frame_set(91)
scene.render.engine = 'BLENDER_EEVEE_NEXT'
scene.render.resolution_percentage = 50
scene.render.dither_intensity = 0.0
scene.cycles.use_denoising = False
scene.cycles.samples = 10
scene.cycles.sampling_pattern = 'TABULATED_SOBOL'
scene.cycles.light_sampling_threshold = 0.0
scene.cycles.use_adaptive_sampling = False
scene.cycles.use_light_tree = False
scene.cycles.blur_glossy = 0.0
scene.cycles.pixel_filter_type = 'GAUSSIAN'
scene.cycles.sample_clamp_indirect = 0.0
scene.view_settings.view_transform = 'Standard'
bpy.context.view_layer.update()

# ---- added for rendering (the .blend has no active camera and no usable light): camera, sun
cam_auto = bpy.data.cameras.new('AutoCamera')
cam_auto.lens = 50.0
cam_auto.sensor_width = 36.0
cam_auto.clip_end = 1000.0
ob_auto_camera = bpy.data.objects.new('AutoCamera', cam_auto)
scene.collection.objects.link(ob_auto_camera)
ob_auto_camera.location = (0.185045, -0.222054, 0.177585)
ob_auto_camera.rotation_euler = (1.09748, -7.21219e-08, 0.694738)
scene.camera = ob_auto_camera
light_auto_sun = bpy.data.lights.new('AutoSun', 'SUN')
light_auto_sun.energy = 3.0
light_auto_sun.angle = 0.0523599
ob_auto_sun = bpy.data.objects.new('AutoSun', light_auto_sun)
scene.collection.objects.link(ob_auto_sun)
ob_auto_sun.rotation_euler = (0.872665, 0.174533, 0.523599)
bpy.context.view_layer.update()
